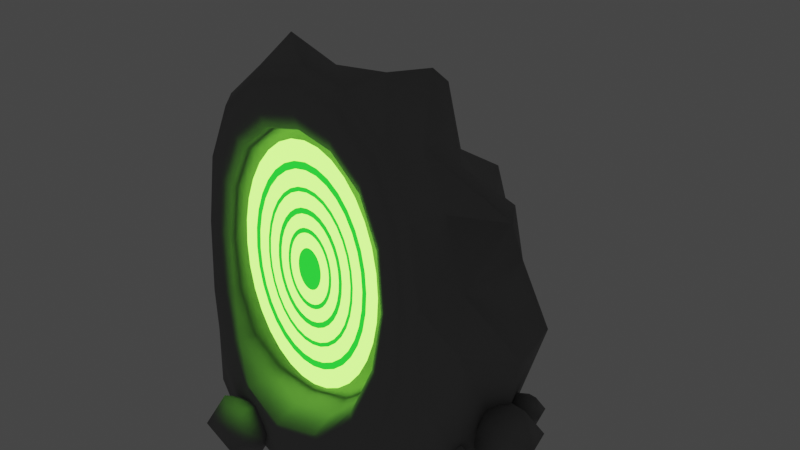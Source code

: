 # Source: ExitPortal.blend  (saved by Blender 3.4.6; exported with 4.5.12 LTS)
import bpy
from mathutils import Matrix  # noqa: F401  (used for matrix-valued properties, if any)

bpy.ops.wm.read_factory_settings(use_empty=True)
scene = bpy.context.scene
scene.name = 'Scene'

# ---- collections
col_collection = bpy.data.collections.new('Collection'); scene.collection.children.link(col_collection)

# ---- materials (node trees are filled in below, after node groups)
mat_stein = bpy.data.materials.new('Stein')
mat_stein.use_transparent_shadow = False
mat_portalgreen1 = bpy.data.materials.new('PortalGreen1')
mat_portalgreen1.use_transparent_shadow = False
mat_material_002 = bpy.data.materials.new('Material.002')
mat_material_002.use_transparent_shadow = False

# ---- material node trees
mat_stein.use_nodes = True; mat_stein.node_tree.nodes.clear()
_N = mat_stein.node_tree.nodes; _L = mat_stein.node_tree.links
n0 = _N.new('ShaderNodeBsdfPrincipled'); n0.name = 'Principled BSDF'; n0.location = (10, 300)
n0.distribution = 'GGX'
n0.subsurface_method = 'RANDOM_WALK_SKIN'
n0.inputs[0].default_value = (0.2529, 0.2529, 0.2529, 1.0)
n0.inputs[2].default_value = 1.0
n0.inputs[3].default_value = 1.45
n0.inputs[27].default_value = (0.0, 0.0, 0.0, 1.0)
n0.inputs[28].default_value = 1.0
n1 = _N.new('ShaderNodeOutputMaterial'); n1.name = 'Material Output'; n1.location = (300, 300)
_L.new(n0.outputs[0], n1.inputs[0])
n1.is_active_output = True
mat_portalgreen1.use_nodes = True; mat_portalgreen1.node_tree.nodes.clear()
_N = mat_portalgreen1.node_tree.nodes; _L = mat_portalgreen1.node_tree.links
n0 = _N.new('ShaderNodeOutputMaterial'); n0.name = 'Material Output'; n0.location = (300, 300)
n1 = _N.new('ShaderNodeBsdfPrincipled'); n1.name = 'Principled BSDF'; n1.location = (10, 300)
n1.distribution = 'GGX'
n1.subsurface_method = 'RANDOM_WALK_SKIN'
n1.inputs[0].default_value = (0.0, 0.0, 0.0, 1.0)
n1.inputs[3].default_value = 1.45
n1.inputs[27].default_value = (0.2818, 1.0, 0.08017, 1.0)
n1.inputs[28].default_value = 4.3
_L.new(n1.outputs[0], n0.inputs[0])
n0.is_active_output = True
mat_material_002.use_nodes = True; mat_material_002.node_tree.nodes.clear()
_N = mat_material_002.node_tree.nodes; _L = mat_material_002.node_tree.links
n0 = _N.new('ShaderNodeOutputMaterial'); n0.name = 'Material Output'; n0.location = (300, 300)
n1 = _N.new('ShaderNodeBsdfPrincipled'); n1.name = 'Principled BSDF'; n1.location = (10, 300)
n1.distribution = 'GGX'
n1.subsurface_method = 'RANDOM_WALK_SKIN'
n1.inputs[0].default_value = (0.0, 0.0, 0.0, 1.0)
n1.inputs[3].default_value = 1.45
n1.inputs[27].default_value = (0.02494, 1.0, 0.03814, 1.0)
n1.inputs[28].default_value = 1.0
_L.new(n1.outputs[0], n0.inputs[0])
n0.is_active_output = True

# ---- world
world_world = bpy.data.worlds.new('World'); scene.world = world_world
world_world.use_nodes = True; world_world.node_tree.nodes.clear()
_N = world_world.node_tree.nodes; _L = world_world.node_tree.links
n0 = _N.new('ShaderNodeOutputWorld'); n0.name = 'World Output'; n0.location = (300, 300)
n1 = _N.new('ShaderNodeBackground'); n1.name = 'Background'; n1.location = (10, 300)
n1.inputs[0].default_value = (0.05088, 0.05088, 0.05088, 1.0)
_L.new(n1.outputs[0], n0.inputs[0])
n0.is_active_output = True
world_world.color = (0.05088, 0.05088, 0.05088)
world_world.use_sun_shadow = False
world_world.sun_shadow_jitter_overblur = 0.0

# ---- meshes
me_cube = bpy.data.meshes.new('Cube')
me_cube.from_pydata([(0.4044, -0.7222, 0.3865), (0.3605, -0.5802, 1.488), (-0.4942, -0.6048, 0.3747), (-0.4165, -0.5562, 1.492), (0.4144, 0.7717, -0.04199), (0.3684, 0.2949, 1.286), (-0.6404, 0.7242, -0.03172), (-0.4127, 0.3782, 1.303), (-0.7637, -0.5225, -0.04713), (0.6729, -0.6104, -0.04394), (0.474, -0.5375, 1.733), (-0.5195, -0.5188, 1.738), (-0.3916, -0.07725, 0.4424), (0.3006, -0.1207, 0.4383), (0.3002, -0.1508, 1.367), (-0.3525, -0.1076, 1.382), (-0.4998, -0.6671, -0.06036), (-0.01127, -0.8256, -0.05384), (0.4145, -0.7875, -0.04124), (0.7139, -0.579, 0.5167), (0.6867, -0.5526, 0.9929), (0.6151, -0.5411, 1.411), (0.2521, -0.5362, 1.938), (-0.02112, -0.5317, 1.998), (-0.2933, -0.5265, 1.934), (-0.6662, -0.5073, 1.414), (-0.7467, -0.4925, 0.9913), (-0.7874, -0.4947, 0.517), (-0.7871, 0.4215, -0.01085), (-0.8249, 0.09432, -0.04006), (-0.8272, -0.2426, -0.04118), (-0.5282, -0.2431, 1.683), (-0.525, 0.007605, 1.694), (-0.464, 0.2165, 1.424), (-0.5433, 0.5503, 0.9609), (-0.6193, 0.6278, 0.8216), (-0.5488, 0.5798, 0.4471), (0.1362, 1.041, -0.0361), (-0.1798, 1.153, -0.03348), (-0.4246, 1.001, -0.03433), (-0.2472, 0.4137, 1.375), (-0.02474, 0.4258, 1.422), (0.2115, 0.3754, 1.35), (0.3979, 0.4547, 1.111), (0.4105, 0.583, 0.8441), (0.3435, 0.6352, 0.368), (0.7527, -0.298, -0.04653), (0.7315, 0.08196, -0.0494), (0.6089, 0.4509, -0.05093), (0.4109, 0.1133, 1.402), (0.4442, -0.061, 1.519), (0.4957, -0.2972, 1.653), (-0.3084, -0.7295, 0.2158), (-0.01751, -0.8166, 0.1725), (0.2465, -0.8167, 0.2335), (0.4848, -0.6516, 0.6333), (0.5081, -0.6105, 0.9348), (0.4689, -0.5898, 1.237), (0.1854, -0.5746, 1.644), (-0.02657, -0.5694, 1.697), (-0.2392, -0.5634, 1.647), (-0.5297, -0.5483, 1.24), (-0.5762, -0.5438, 0.9353), (-0.5646, -0.5563, 0.631), (0.5592, -0.7156, 0.2428), (0.4816, -0.7353, 0.333), (0.4343, -0.742, 0.3708), (-0.5269, -0.6236, 0.3582), (-0.5777, -0.6142, 0.3208), (-0.659, -0.598, 0.2328), (0.4491, -0.5986, 1.693), (0.4184, -0.6036, 1.623), (0.3876, -0.6035, 1.55), (-0.4969, -0.5803, 1.697), (-0.4692, -0.5836, 1.627), (-0.4414, -0.5818, 1.554), (-0.2486, -0.03256, 0.3085), (-0.05535, -0.03562, 0.2638), (0.1428, -0.05525, 0.3066), (0.3666, -0.1154, 0.6337), (0.3912, -0.1243, 0.9016), (0.362, -0.1348, 1.171), (0.1653, -0.1346, 1.456), (-0.0258, -0.1221, 1.497), (-0.2168, -0.108, 1.463), (-0.4183, -0.08006, 1.189), (-0.4588, -0.06792, 0.9111), (-0.4474, -0.06552, 0.6383), (-0.4003, -0.4563, 1.46), (-0.3872, -0.3298, 1.438), (-0.3751, -0.2001, 1.419), (0.3204, -0.2373, 1.404), (0.3331, -0.3602, 1.431), (0.3449, -0.4831, 1.455), (0.3782, -0.6022, 0.3973), (0.3511, -0.4327, 0.4077), (0.329, -0.2537, 0.4205), (-0.4132, -0.1918, 0.4246), (-0.4327, -0.3425, 0.4089), (-0.4632, -0.4891, 0.3915), (0.1768, -0.4776, 1.605), (-0.0265, -0.4717, 1.656), (-0.2303, -0.4647, 1.608), (0.1705, -0.3553, 1.576), (-0.02592, -0.3488, 1.626), (-0.2211, -0.3408, 1.575), (0.1646, -0.2327, 1.543), (-0.02534, -0.2246, 1.592), (-0.2152, -0.2141, 1.547), (-0.9801, -0.2431, 0.4813), (-0.8802, -0.2276, 0.9765), (-0.668, -0.2333, 1.352), (-0.791, 0.07612, 0.4205), (-0.7465, 0.08824, 0.8816), (-0.5431, 0.01375, 1.271), (-0.8077, 0.4162, 0.3974), (-0.6684, 0.376, 0.8436), (-0.6044, 0.3021, 1.136), (-0.3924, 0.9253, 0.3349), (-0.483, 0.7515, 0.8387), (-0.3602, 0.6274, 1.045), (-0.1405, 1.086, 0.356), (-0.1042, 0.8864, 0.8385), (-0.01932, 0.6393, 1.159), (0.1775, 0.9949, 0.4084), (0.2344, 0.7899, 0.8921), (0.2695, 0.6398, 1.183), (0.7659, 0.4469, 0.4384), (0.6571, 0.3314, 0.8709), (0.655, 0.2372, 1.217), (0.8508, 0.07372, 0.4575), (0.6261, -0.1329, 0.8594), (0.8093, -0.01389, 1.264), (0.7257, -0.2786, 0.6057), (0.6312, -0.1699, 0.8178), (0.6384, -0.3015, 1.365), (-0.4562, -0.262, -0.04825), (-0.4581, 0.1681, -0.04243), (-0.4622, 0.5986, -0.0358), (-0.04977, -0.3179, -0.05255), (-0.07405, 0.2072, -0.04622), (-0.1298, 0.72, -0.03944), (0.3665, -0.33, -0.05047), (0.3238, 0.1612, -0.05019), (0.2343, 0.6263, -0.04398), (-0.2975, 0.207, 1.59), (-0.3342, -0.009367, 1.727), (-0.334, -0.276, 2.026), (0.02611, 0.2527, 1.763), (-0.02034, -0.03417, 1.81), (-0.02089, -0.3016, 1.935), (0.2657, 0.1861, 1.784), (0.3141, -0.0009411, 1.914), (0.2837, -0.2983, 1.965), (0.2694, -0.8202, 0.2077), (-0.01567, -0.8205, 0.143), (-0.3321, -0.7258, 0.1887), (0.3042, -0.8211, 0.1656), (-0.01356, -0.8246, 0.1025), (-0.3698, -0.7161, 0.1449), (0.3565, -0.8143, 0.09179), (-0.01156, -0.8278, 0.04344), (-0.4302, -0.6961, 0.07017), (0.5028, -0.6122, 1.283), (0.5441, -0.6315, 0.959), (0.5189, -0.6718, 0.6353), (0.542, -0.6108, 1.335), (0.5891, -0.6281, 0.9827), (0.5689, -0.6662, 0.6238), (0.5819, -0.6045, 1.385), (0.6406, -0.6199, 0.9967), (0.6395, -0.6542, 0.5821), (-0.2522, -0.5885, 1.719), (-0.02532, -0.594, 1.773), (0.2009, -0.5987, 1.717), (-0.2667, -0.5902, 1.803), (-0.02372, -0.5954, 1.861), (0.2186, -0.5999, 1.801), (-0.2812, -0.5868, 1.886), (-0.02219, -0.5916, 1.947), (0.2364, -0.5961, 1.884), (-0.5992, -0.579, 0.6332), (-0.6112, -0.5681, 0.9598), (-0.5619, -0.5737, 1.286), (-0.6481, -0.575, 0.6221), (-0.654, -0.5674, 0.9835), (-0.5984, -0.575, 1.338), (-0.7174, -0.5658, 0.5811), (-0.7032, -0.5613, 0.9974), (-0.6356, -0.5712, 1.389), (0.1804, -0.06696, 0.5994), (0.1974, -0.08438, 0.9005), (0.1869, -0.1019, 1.204), (-0.04774, -0.04595, 0.5838), (-0.03842, -0.06315, 0.9058), (-0.03048, -0.08351, 1.228), (-0.2711, -0.03644, 0.6042), (-0.2707, -0.04745, 0.9106), (-0.246, -0.06578, 1.216), (-0.2953, -0.5694, 0.2391), (-0.03751, -0.6495, 0.1933), (0.2146, -0.6568, 0.2496), (-0.2703, -0.3909, 0.2646), (-0.04767, -0.4434, 0.217), (0.1796, -0.4577, 0.2658), (-0.2538, -0.2104, 0.2878), (-0.0495, -0.2351, 0.2415), (0.1594, -0.2515, 0.2855), (-0.5091, -0.4467, 1.218), (-0.5535, -0.4406, 0.9237), (-0.5386, -0.4506, 0.6338), (-0.4929, -0.318, 1.202), (-0.5369, -0.3099, 0.9154), (-0.5178, -0.3168, 0.638), (-0.4768, -0.1854, 1.191), (-0.5184, -0.1768, 0.9107), (-0.5004, -0.1795, 0.642), (0.4638, -0.5458, 0.6352), (0.4876, -0.5101, 0.9248), (0.4494, -0.4919, 1.215), (0.4455, -0.3999, 0.6383), (0.4715, -0.3773, 0.9184), (0.4345, -0.3659, 1.198), (0.4259, -0.2449, 0.6407), (0.4529, -0.2388, 0.9104), (0.4174, -0.2378, 1.18), (0.9522, 1.299e-08, -0.1066), (0.9695, 0.1437, 0.02912), (1.032, -0.0549, 0.06506), (0.869, -0.1777, -0.02903), (0.7066, -0.0549, -0.1231), (0.7686, 0.1437, -0.08717), (0.897, 0.0549, 0.1906), (0.8349, -0.1437, 0.1547), (0.6341, -0.1437, 0.03841), (0.572, 0.0549, 0.002478), (0.7345, 0.1777, 0.09656), (0.6513, -1.592e-10, 0.1742), (0.7939, -0.3207, -0.06164), (0.8034, -0.2414, 0.01327), (0.8376, -0.351, 0.0331), (0.748, -0.4187, -0.01881), (0.6583, -0.351, -0.07073), (0.6926, -0.2414, -0.0509), (0.7634, -0.2904, 0.1024), (0.7291, -0.4, 0.08257), (0.6183, -0.4, 0.0184), (0.5841, -0.2904, -0.001427), (0.6737, -0.2227, 0.05049), (0.6278, -0.3207, 0.09332), (0.8326, 0.2802, -0.0603), (0.8413, 0.353, 0.008531), (0.8728, 0.2523, 0.02675), (0.7904, 0.1901, -0.02095), (0.708, 0.2523, -0.06865), (0.7395, 0.353, -0.05043), (0.8046, 0.308, 0.09042), (0.7731, 0.2073, 0.0722), (0.6713, 0.2073, 0.01324), (0.6398, 0.308, -0.004975), (0.7222, 0.3702, 0.04272), (0.68, 0.2802, 0.08207), (-0.8597, -0.1328, -0.06693), (-0.9497, -0.1314, 0.001896), (-0.8325, -0.08379, 0.02012), (-0.7432, -0.17, -0.02758), (-0.8052, -0.2709, -0.07528), (-0.9328, -0.2471, -0.05706), (-0.8889, -0.1679, 0.08379), (-0.7613, -0.1917, 0.06557), (-0.7444, -0.3074, 0.00661), (-0.8616, -0.355, -0.01161), (-0.9509, -0.2688, 0.03609), (-0.8344, -0.3061, 0.07544), (-0.8382, 0.1919, -0.1098), (-0.9814, 0.194, -0.0003307), (-0.795, 0.2698, 0.02865), (-0.6529, 0.1326, -0.04723), (-0.7516, -0.02797, -0.1231), (-0.9546, 0.009937, -0.09413), (-0.8847, 0.136, 0.1299), (-0.6816, 0.09808, 0.101), (-0.6548, -0.08594, 0.007168), (-0.8412, -0.1618, -0.02182), (-0.9833, -0.0246, 0.05407), (-0.798, -0.08385, 0.1167), (-0.182, -0.784, -0.1089), (-0.167, -0.6596, 0.008647), (-0.1133, -0.8315, 0.03975), (-0.2539, -0.9377, -0.04168), (-0.3946, -0.8315, -0.1231), (-0.3409, -0.6596, -0.09201), (-0.2298, -0.7365, 0.1485), (-0.2835, -0.9084, 0.1173), (-0.4573, -0.9084, 0.01669), (-0.5111, -0.7365, -0.01441), (-0.3704, -0.6302, 0.06702), (-0.4424, -0.784, 0.1342), (-0.4762, -0.5202, 0.9352), (-0.4677, -0.5202, 1.069), (-0.4424, -0.5202, 1.198), (-0.4014, -0.5202, 1.316), (-0.3462, -0.5202, 1.42), (-0.2789, -0.5202, 1.505), (-0.2021, -0.5202, 1.569), (-0.1188, -0.5202, 1.608), (-0.03214, -0.5202, 1.621), (0.0545, -0.5202, 1.608), (0.1378, -0.5202, 1.569), (0.2146, -0.5202, 1.505), (0.2819, -0.5202, 1.42), (0.3371, -0.5202, 1.316), (0.3782, -0.5202, 1.198), (0.4034, -0.5202, 1.069), (0.412, -0.5202, 0.9352), (0.4034, -0.5202, 0.8015), (0.3782, -0.5202, 0.6728), (0.3371, -0.5202, 0.5543), (0.2819, -0.5202, 0.4504), (0.2146, -0.5202, 0.3651), (0.1378, -0.5202, 0.3017), (0.0545, -0.5202, 0.2627), (-0.03214, -0.5202, 0.2495), (-0.1188, -0.5202, 0.2627), (-0.2021, -0.5202, 0.3017), (-0.2789, -0.5202, 0.3651), (-0.3462, -0.5202, 0.4504), (-0.4014, -0.5202, 0.5543), (-0.4424, -0.5202, 0.6728), (-0.4677, -0.5202, 0.8015), (-0.1056, -0.5202, 0.9578), (-0.107, -0.5202, 0.9352), (-0.1013, -0.5202, 0.9795), (-0.0944, -0.5202, 0.9995), (-0.08509, -0.5202, 1.017), (-0.07374, -0.5202, 1.031), (-0.06079, -0.5202, 1.042), (-0.04675, -0.5202, 1.049), (-0.03214, -0.5202, 1.051), (-0.01753, -0.5202, 1.049), (-0.003483, -0.5202, 1.042), (0.009463, -0.5202, 1.031), (0.02081, -0.5202, 1.017), (0.03012, -0.5202, 0.9995), (0.03704, -0.5202, 0.9795), (0.0413, -0.5202, 0.9578), (0.04274, -0.5202, 0.9352), (0.0413, -0.5202, 0.9127), (0.03704, -0.5202, 0.891), (0.03012, -0.5202, 0.871), (0.02081, -0.5202, 0.8535), (0.009463, -0.5202, 0.8391), (-0.003483, -0.5202, 0.8284), (-0.01753, -0.5202, 0.8218), (-0.03214, -0.5202, 0.8196), (-0.04675, -0.5202, 0.8218), (-0.06079, -0.5202, 0.8284), (-0.07374, -0.5202, 0.8391), (-0.08509, -0.5202, 0.8535), (-0.0944, -0.5202, 0.871), (-0.1013, -0.5202, 0.891), (-0.1056, -0.5202, 0.9127), (-0.397, -0.5202, 1.047), (-0.4041, -0.5202, 0.9352), (-0.3758, -0.5202, 1.155), (-0.3414, -0.5202, 1.254), (-0.2952, -0.5202, 1.341), (-0.2388, -0.5202, 1.413), (-0.1745, -0.5202, 1.466), (-0.1047, -0.5202, 1.498), (-0.03214, -0.5202, 1.51), (0.04043, -0.5202, 1.498), (0.1102, -0.5202, 1.466), (0.1745, -0.5202, 1.413), (0.2309, -0.5202, 1.341), (0.2771, -0.5202, 1.254), (0.3115, -0.5202, 1.155), (0.3327, -0.5202, 1.047), (0.3398, -0.5202, 0.9352), (0.3327, -0.5202, 0.8232), (0.3115, -0.5202, 0.7154), (0.2771, -0.5202, 0.6162), (0.2309, -0.5202, 0.5291), (0.1745, -0.5202, 0.4577), (0.1102, -0.5202, 0.4046), (0.04043, -0.5202, 0.372), (-0.03214, -0.5202, 0.3609), (-0.1047, -0.5202, 0.372), (-0.1745, -0.5202, 0.4046), (-0.2388, -0.5202, 0.4577), (-0.2952, -0.5202, 0.5291), (-0.3414, -0.5202, 0.6162), (-0.3758, -0.5202, 0.7154), (-0.397, -0.5202, 0.8232), (-0.3713, -0.5202, 1.039), (-0.3779, -0.5202, 0.9352), (-0.3516, -0.5202, 1.14), (-0.3197, -0.5202, 1.232), (-0.2767, -0.5202, 1.313), (-0.2243, -0.5202, 1.379), (-0.1645, -0.5202, 1.428), (-0.0996, -0.5202, 1.459), (-0.03214, -0.5202, 1.469), (0.03533, -0.5202, 1.459), (0.1002, -0.5202, 1.428), (0.16, -0.5202, 1.379), (0.2124, -0.5202, 1.313), (0.2554, -0.5202, 1.232), (0.2873, -0.5202, 1.14), (0.307, -0.5202, 1.039), (0.3137, -0.5202, 0.9352), (0.307, -0.5202, 0.8311), (0.2873, -0.5202, 0.7309), (0.2554, -0.5202, 0.6386), (0.2124, -0.5202, 0.5577), (0.16, -0.5202, 0.4913), (0.1002, -0.5202, 0.4419), (0.03533, -0.5202, 0.4116), (-0.03214, -0.5202, 0.4013), (-0.0996, -0.5202, 0.4116), (-0.1645, -0.5202, 0.4419), (-0.2243, -0.5202, 0.4913), (-0.2767, -0.5202, 0.5577), (-0.3197, -0.5202, 0.6386), (-0.3516, -0.5202, 0.7309), (-0.3713, -0.5202, 0.8311), (-0.3124, -0.5202, 1.021), (-0.3178, -0.5202, 0.9352), (-0.2961, -0.5202, 1.104), (-0.2697, -0.5202, 1.18), (-0.2342, -0.5202, 1.247), (-0.1909, -0.5202, 1.302), (-0.1415, -0.5202, 1.343), (-0.08788, -0.5202, 1.368), (-0.03214, -0.5202, 1.376), (0.0236, -0.5202, 1.368), (0.0772, -0.5202, 1.343), (0.1266, -0.5202, 1.302), (0.1699, -0.5202, 1.247), (0.2054, -0.5202, 1.18), (0.2318, -0.5202, 1.104), (0.2481, -0.5202, 1.021), (0.2536, -0.5202, 0.9352), (0.2481, -0.5202, 0.8492), (0.2318, -0.5202, 0.7664), (0.2054, -0.5202, 0.6901), (0.1699, -0.5202, 0.6233), (0.1266, -0.5202, 0.5684), (0.0772, -0.5202, 0.5277), (0.0236, -0.5202, 0.5026), (-0.03214, -0.5202, 0.4941), (-0.08788, -0.5202, 0.5026), (-0.1415, -0.5202, 0.5277), (-0.1909, -0.5202, 0.5684), (-0.2342, -0.5202, 0.6233), (-0.2697, -0.5202, 0.6901), (-0.2961, -0.5202, 0.7664), (-0.3124, -0.5202, 0.8492), (-0.2972, -0.5202, 1.017), (-0.3024, -0.5202, 0.9352), (-0.2818, -0.5202, 1.095), (-0.2568, -0.5202, 1.167), (-0.2232, -0.5202, 1.23), (-0.1823, -0.5202, 1.282), (-0.1355, -0.5202, 1.321), (-0.08486, -0.5202, 1.344), (-0.03214, -0.5202, 1.352), (0.02058, -0.5202, 1.344), (0.07127, -0.5202, 1.321), (0.118, -0.5202, 1.282), (0.1589, -0.5202, 1.23), (0.1925, -0.5202, 1.167), (0.2175, -0.5202, 1.095), (0.2329, -0.5202, 1.017), (0.2381, -0.5202, 0.9352), (0.2329, -0.5202, 0.8538), (0.2175, -0.5202, 0.7756), (0.1925, -0.5202, 0.7034), (0.1589, -0.5202, 0.6402), (0.118, -0.5202, 0.5883), (0.07127, -0.5202, 0.5498), (0.02058, -0.5202, 0.526), (-0.03214, -0.5202, 0.518), (-0.08486, -0.5202, 0.526), (-0.1355, -0.5202, 0.5498), (-0.1823, -0.5202, 0.5883), (-0.2232, -0.5202, 0.6402), (-0.2568, -0.5202, 0.7034), (-0.2818, -0.5202, 0.7756), (-0.2972, -0.5202, 0.8538), (-0.2431, -0.5202, 1.0), (-0.2473, -0.5202, 0.9352), (-0.2309, -0.5202, 1.062), (-0.211, -0.5202, 1.12), (-0.1843, -0.5202, 1.17), (-0.1517, -0.5202, 1.211), (-0.1145, -0.5202, 1.242), (-0.07411, -0.5202, 1.261), (-0.03214, -0.5202, 1.267), (0.00983, -0.5202, 1.261), (0.05019, -0.5202, 1.242), (0.08738, -0.5202, 1.211), (0.12, -0.5202, 1.17), (0.1467, -0.5202, 1.12), (0.1666, -0.5202, 1.062), (0.1789, -0.5202, 1.0), (0.183, -0.5202, 0.9352), (0.1789, -0.5202, 0.8704), (0.1666, -0.5202, 0.8081), (0.1467, -0.5202, 0.7507), (0.12, -0.5202, 0.7004), (0.08738, -0.5202, 0.659), (0.05019, -0.5202, 0.6284), (0.00983, -0.5202, 0.6095), (-0.03214, -0.5202, 0.6031), (-0.07411, -0.5202, 0.6095), (-0.1145, -0.5202, 0.6284), (-0.1517, -0.5202, 0.659), (-0.1843, -0.5202, 0.7004), (-0.211, -0.5202, 0.7507), (-0.2309, -0.5202, 0.8081), (-0.2431, -0.5202, 0.8704), (-0.2228, -0.5202, 0.9938), (-0.2266, -0.5202, 0.9352), (-0.2118, -0.5202, 1.05), (-0.1938, -0.5202, 1.102), (-0.1696, -0.5202, 1.147), (-0.1402, -0.5202, 1.185), (-0.1065, -0.5202, 1.213), (-0.07007, -0.5202, 1.23), (-0.03214, -0.5202, 1.235), (0.005791, -0.5202, 1.23), (0.04226, -0.5202, 1.213), (0.07588, -0.5202, 1.185), (0.1053, -0.5202, 1.147), (0.1295, -0.5202, 1.102), (0.1475, -0.5202, 1.05), (0.1585, -0.5202, 0.9938), (0.1623, -0.5202, 0.9352), (0.1585, -0.5202, 0.8767), (0.1475, -0.5202, 0.8203), (0.1295, -0.5202, 0.7684), (0.1053, -0.5202, 0.723), (0.07588, -0.5202, 0.6856), (0.04226, -0.5202, 0.6579), (0.005791, -0.5202, 0.6408), (-0.03214, -0.5202, 0.635), (-0.07007, -0.5202, 0.6408), (-0.1065, -0.5202, 0.6579), (-0.1402, -0.5202, 0.6856), (-0.1696, -0.5202, 0.723), (-0.1938, -0.5202, 0.7684), (-0.2118, -0.5202, 0.8203), (-0.2228, -0.5202, 0.8767), (-0.1748, -0.5202, 0.979), (-0.1776, -0.5202, 0.9352), (-0.1665, -0.5202, 1.021), (-0.1531, -0.5202, 1.06), (-0.135, -0.5202, 1.094), (-0.113, -0.5202, 1.122), (-0.08781, -0.5202, 1.143), (-0.06052, -0.5202, 1.156), (-0.03214, -0.5202, 1.16), (-0.003757, -0.5202, 1.156), (0.02353, -0.5202, 1.143), (0.04869, -0.5202, 1.122), (0.07073, -0.5202, 1.094), (0.08883, -0.5202, 1.06), (0.1023, -0.5202, 1.021), (0.1105, -0.5202, 0.979), (0.1133, -0.5202, 0.9352), (0.1105, -0.5202, 0.8914), (0.1023, -0.5202, 0.8493), (0.08883, -0.5202, 0.8104), (0.07073, -0.5202, 0.7764), (0.04869, -0.5202, 0.7485), (0.02353, -0.5202, 0.7277), (-0.003757, -0.5202, 0.7149), (-0.03214, -0.5202, 0.7106), (-0.06052, -0.5202, 0.7149), (-0.08781, -0.5202, 0.7277), (-0.113, -0.5202, 0.7485), (-0.135, -0.5202, 0.7764), (-0.1531, -0.5202, 0.8104), (-0.1665, -0.5202, 0.8493), (-0.1748, -0.5202, 0.8914), (-0.1585, -0.5202, 0.974), (-0.161, -0.5202, 0.9352), (-0.1512, -0.5202, 1.011), (-0.1393, -0.5202, 1.046), (-0.1233, -0.5202, 1.076), (-0.1037, -0.5202, 1.101), (-0.08146, -0.5202, 1.119), (-0.05728, -0.5202, 1.13), (-0.03214, -0.5202, 1.134), (-0.006996, -0.5202, 1.13), (0.01718, -0.5202, 1.119), (0.03946, -0.5202, 1.101), (0.05899, -0.5202, 1.076), (0.07502, -0.5202, 1.046), (0.08693, -0.5202, 1.011), (0.09426, -0.5202, 0.974), (0.09674, -0.5202, 0.9352), (0.09426, -0.5202, 0.8964), (0.08693, -0.5202, 0.8591), (0.07502, -0.5202, 0.8247), (0.05899, -0.5202, 0.7945), (0.03946, -0.5202, 0.7698), (0.01718, -0.5202, 0.7514), (-0.006996, -0.5202, 0.7401), (-0.03214, -0.5202, 0.7362), (-0.05728, -0.5202, 0.7401), (-0.08146, -0.5202, 0.7514), (-0.1037, -0.5202, 0.7698), (-0.1233, -0.5202, 0.7945), (-0.1393, -0.5202, 0.8247), (-0.1512, -0.5202, 0.8591), (-0.1585, -0.5202, 0.8964)], [], [(100, 101, 104, 103), (101, 102, 105, 104), (103, 104, 107, 106), (104, 105, 108, 107), (1, 58, 100, 93), (58, 59, 101, 100), (59, 60, 102, 101), (60, 3, 88, 102), (102, 88, 89, 105), (105, 89, 90, 108), (108, 90, 15, 84), (107, 108, 84, 83), (106, 107, 83, 82), (91, 106, 82, 14), (92, 103, 106, 91), (93, 100, 103, 92), (109, 110, 113, 112), (110, 111, 114, 113), (112, 113, 116, 115), (113, 114, 117, 116), (8, 27, 109, 30), (27, 26, 110, 109), (26, 25, 111, 110), (25, 11, 31, 111), (111, 31, 32, 114), (114, 32, 33, 117), (117, 33, 7, 34), (116, 117, 34, 35), (115, 116, 35, 36), (28, 115, 36, 6), (29, 112, 115, 28), (30, 109, 112, 29), (118, 119, 122, 121), (119, 120, 123, 122), (121, 122, 125, 124), (122, 123, 126, 125), (6, 36, 118, 39), (36, 35, 119, 118), (35, 34, 120, 119), (34, 7, 40, 120), (120, 40, 41, 123), (123, 41, 42, 126), (126, 42, 5, 43), (125, 126, 43, 44), (124, 125, 44, 45), (37, 124, 45, 4), (38, 121, 124, 37), (39, 118, 121, 38), (127, 128, 131, 130), (128, 129, 132, 131), (130, 131, 134, 133), (131, 132, 135, 134), (4, 45, 127, 48), (45, 44, 128, 127), (44, 43, 129, 128), (43, 5, 49, 129), (129, 49, 50, 132), (132, 50, 51, 135), (135, 51, 10, 21), (134, 135, 21, 20), (133, 134, 20, 19), (46, 133, 19, 9), (47, 130, 133, 46), (48, 127, 130, 47), (136, 137, 140, 139), (137, 138, 141, 140), (139, 140, 143, 142), (140, 141, 144, 143), (8, 30, 136, 16), (30, 29, 137, 136), (29, 28, 138, 137), (28, 6, 39, 138), (138, 39, 38, 141), (141, 38, 37, 144), (144, 37, 4, 48), (143, 144, 48, 47), (142, 143, 47, 46), (18, 142, 46, 9), (17, 139, 142, 18), (16, 136, 139, 17), (145, 146, 149, 148), (146, 147, 150, 149), (148, 149, 152, 151), (149, 150, 153, 152), (7, 33, 145, 40), (33, 32, 146, 145), (32, 31, 147, 146), (31, 11, 24, 147), (147, 24, 23, 150), (150, 23, 22, 153), (153, 22, 10, 51), (152, 153, 51, 50), (151, 152, 50, 49), (42, 151, 49, 5), (41, 148, 151, 42), (40, 145, 148, 41), (154, 155, 158, 157), (155, 156, 159, 158), (157, 158, 161, 160), (158, 159, 162, 161), (0, 54, 154, 66), (54, 53, 155, 154), (53, 52, 156, 155), (52, 2, 67, 156), (156, 67, 68, 159), (159, 68, 69, 162), (162, 69, 8, 16), (161, 162, 16, 17), (160, 161, 17, 18), (64, 160, 18, 9), (65, 157, 160, 64), (66, 154, 157, 65), (163, 164, 167, 166), (164, 165, 168, 167), (166, 167, 170, 169), (167, 168, 171, 170), (1, 57, 163, 72), (57, 56, 164, 163), (56, 55, 165, 164), (55, 0, 66, 165), (165, 66, 65, 168), (168, 65, 64, 171), (171, 64, 9, 19), (170, 171, 19, 20), (169, 170, 20, 21), (70, 169, 21, 10), (71, 166, 169, 70), (72, 163, 166, 71), (172, 173, 176, 175), (173, 174, 177, 176), (175, 176, 179, 178), (176, 177, 180, 179), (3, 60, 172, 75), (60, 59, 173, 172), (59, 58, 174, 173), (58, 1, 72, 174), (174, 72, 71, 177), (177, 71, 70, 180), (180, 70, 10, 22), (179, 180, 22, 23), (178, 179, 23, 24), (73, 178, 24, 11), (74, 175, 178, 73), (75, 172, 175, 74), (181, 182, 185, 184), (182, 183, 186, 185), (184, 185, 188, 187), (185, 186, 189, 188), (2, 63, 181, 67), (63, 62, 182, 181), (62, 61, 183, 182), (61, 3, 75, 183), (183, 75, 74, 186), (186, 74, 73, 189), (189, 73, 11, 25), (188, 189, 25, 26), (187, 188, 26, 27), (69, 187, 27, 8), (68, 184, 187, 69), (67, 181, 184, 68), (190, 191, 194, 193), (191, 192, 195, 194), (193, 194, 197, 196), (194, 195, 198, 197), (13, 79, 190, 78), (79, 80, 191, 190), (80, 81, 192, 191), (81, 14, 82, 192), (192, 82, 83, 195), (195, 83, 84, 198), (198, 84, 15, 85), (197, 198, 85, 86), (196, 197, 86, 87), (76, 196, 87, 12), (77, 193, 196, 76), (78, 190, 193, 77), (199, 200, 203, 202), (200, 201, 204, 203), (202, 203, 206, 205), (203, 204, 207, 206), (2, 52, 199, 99), (52, 53, 200, 199), (53, 54, 201, 200), (54, 0, 94, 201), (201, 94, 95, 204), (204, 95, 96, 207), (207, 96, 13, 78), (206, 207, 78, 77), (205, 206, 77, 76), (97, 205, 76, 12), (98, 202, 205, 97), (99, 199, 202, 98), (208, 209, 212, 211), (209, 210, 213, 212), (211, 212, 215, 214), (212, 213, 216, 215), (3, 61, 208, 88), (61, 62, 209, 208), (62, 63, 210, 209), (63, 2, 99, 210), (210, 99, 98, 213), (213, 98, 97, 216), (216, 97, 12, 87), (215, 216, 87, 86), (214, 215, 86, 85), (90, 214, 85, 15), (89, 211, 214, 90), (88, 208, 211, 89), (217, 218, 221, 220), (218, 219, 222, 221), (220, 221, 224, 223), (221, 222, 225, 224), (0, 55, 217, 94), (55, 56, 218, 217), (56, 57, 219, 218), (57, 1, 93, 219), (219, 93, 92, 222), (222, 92, 91, 225), (225, 91, 14, 81), (224, 225, 81, 80), (223, 224, 80, 79), (96, 223, 79, 13), (95, 220, 223, 96), (94, 217, 220, 95), (226, 227, 228), (227, 226, 231), (226, 228, 229), (226, 229, 230), (226, 230, 231), (227, 231, 236), (228, 227, 232), (229, 228, 233), (230, 229, 234), (231, 230, 235), (227, 236, 232), (228, 232, 233), (229, 233, 234), (230, 234, 235), (231, 235, 236), (232, 236, 237), (233, 232, 237), (234, 233, 237), (235, 234, 237), (236, 235, 237), (238, 239, 240), (239, 238, 243), (238, 240, 241), (238, 241, 242), (238, 242, 243), (239, 243, 248), (240, 239, 244), (241, 240, 245), (242, 241, 246), (243, 242, 247), (239, 248, 244), (240, 244, 245), (241, 245, 246), (242, 246, 247), (243, 247, 248), (244, 248, 249), (245, 244, 249), (246, 245, 249), (247, 246, 249), (248, 247, 249), (250, 251, 252), (251, 250, 255), (250, 252, 253), (250, 253, 254), (250, 254, 255), (251, 255, 260), (252, 251, 256), (253, 252, 257), (254, 253, 258), (255, 254, 259), (251, 260, 256), (252, 256, 257), (253, 257, 258), (254, 258, 259), (255, 259, 260), (256, 260, 261), (257, 256, 261), (258, 257, 261), (259, 258, 261), (260, 259, 261), (262, 263, 264), (263, 262, 267), (262, 264, 265), (262, 265, 266), (262, 266, 267), (263, 267, 272), (264, 263, 268), (265, 264, 269), (266, 265, 270), (267, 266, 271), (263, 272, 268), (264, 268, 269), (265, 269, 270), (266, 270, 271), (267, 271, 272), (268, 272, 273), (269, 268, 273), (270, 269, 273), (271, 270, 273), (272, 271, 273), (274, 275, 276), (275, 274, 279), (274, 276, 277), (274, 277, 278), (274, 278, 279), (275, 279, 284), (276, 275, 280), (277, 276, 281), (278, 277, 282), (279, 278, 283), (275, 284, 280), (276, 280, 281), (277, 281, 282), (278, 282, 283), (279, 283, 284), (280, 284, 285), (281, 280, 285), (282, 281, 285), (283, 282, 285), (284, 283, 285), (286, 287, 288), (287, 286, 291), (286, 288, 289), (286, 289, 290), (286, 290, 291), (287, 291, 296), (288, 287, 292), (289, 288, 293), (290, 289, 294), (291, 290, 295), (287, 296, 292), (288, 292, 293), (289, 293, 294), (290, 294, 295), (291, 295, 296), (292, 296, 297), (293, 292, 297), (294, 293, 297), (295, 294, 297), (296, 295, 297), (330, 331, 361, 360, 359, 358, 357, 356, 355, 354, 353, 352, 351, 350, 349, 348, 347, 346, 345, 344, 343, 342, 341, 340, 339, 338, 337, 336, 335, 334, 333, 332), (362, 299, 298, 363), (364, 300, 299, 362), (365, 301, 300, 364), (366, 302, 301, 365), (367, 303, 302, 366), (368, 304, 303, 367), (369, 305, 304, 368), (370, 306, 305, 369), (371, 307, 306, 370), (372, 308, 307, 371), (373, 309, 308, 372), (374, 310, 309, 373), (375, 311, 310, 374), (376, 312, 311, 375), (377, 313, 312, 376), (378, 314, 313, 377), (379, 315, 314, 378), (380, 316, 315, 379), (381, 317, 316, 380), (382, 318, 317, 381), (383, 319, 318, 382), (384, 320, 319, 383), (385, 321, 320, 384), (386, 322, 321, 385), (387, 323, 322, 386), (388, 324, 323, 387), (389, 325, 324, 388), (390, 326, 325, 389), (391, 327, 326, 390), (392, 328, 327, 391), (393, 329, 328, 392), (363, 298, 329, 393), (394, 362, 363, 395), (396, 364, 362, 394), (397, 365, 364, 396), (398, 366, 365, 397), (399, 367, 366, 398), (400, 368, 367, 399), (401, 369, 368, 400), (402, 370, 369, 401), (403, 371, 370, 402), (404, 372, 371, 403), (405, 373, 372, 404), (406, 374, 373, 405), (407, 375, 374, 406), (408, 376, 375, 407), (409, 377, 376, 408), (410, 378, 377, 409), (411, 379, 378, 410), (412, 380, 379, 411), (413, 381, 380, 412), (414, 382, 381, 413), (415, 383, 382, 414), (416, 384, 383, 415), (417, 385, 384, 416), (418, 386, 385, 417), (419, 387, 386, 418), (420, 388, 387, 419), (421, 389, 388, 420), (422, 390, 389, 421), (423, 391, 390, 422), (424, 392, 391, 423), (425, 393, 392, 424), (395, 363, 393, 425), (426, 394, 395, 427), (428, 396, 394, 426), (429, 397, 396, 428), (430, 398, 397, 429), (431, 399, 398, 430), (432, 400, 399, 431), (433, 401, 400, 432), (434, 402, 401, 433), (435, 403, 402, 434), (436, 404, 403, 435), (437, 405, 404, 436), (438, 406, 405, 437), (439, 407, 406, 438), (440, 408, 407, 439), (441, 409, 408, 440), (442, 410, 409, 441), (443, 411, 410, 442), (444, 412, 411, 443), (445, 413, 412, 444), (446, 414, 413, 445), (447, 415, 414, 446), (448, 416, 415, 447), (449, 417, 416, 448), (450, 418, 417, 449), (451, 419, 418, 450), (452, 420, 419, 451), (453, 421, 420, 452), (454, 422, 421, 453), (455, 423, 422, 454), (456, 424, 423, 455), (457, 425, 424, 456), (427, 395, 425, 457), (458, 426, 427, 459), (460, 428, 426, 458), (461, 429, 428, 460), (462, 430, 429, 461), (463, 431, 430, 462), (464, 432, 431, 463), (465, 433, 432, 464), (466, 434, 433, 465), (467, 435, 434, 466), (468, 436, 435, 467), (469, 437, 436, 468), (470, 438, 437, 469), (471, 439, 438, 470), (472, 440, 439, 471), (473, 441, 440, 472), (474, 442, 441, 473), (475, 443, 442, 474), (476, 444, 443, 475), (477, 445, 444, 476), (478, 446, 445, 477), (479, 447, 446, 478), (480, 448, 447, 479), (481, 449, 448, 480), (482, 450, 449, 481), (483, 451, 450, 482), (484, 452, 451, 483), (485, 453, 452, 484), (486, 454, 453, 485), (487, 455, 454, 486), (488, 456, 455, 487), (489, 457, 456, 488), (459, 427, 457, 489), (490, 458, 459, 491), (492, 460, 458, 490), (493, 461, 460, 492), (494, 462, 461, 493), (495, 463, 462, 494), (496, 464, 463, 495), (497, 465, 464, 496), (498, 466, 465, 497), (499, 467, 466, 498), (500, 468, 467, 499), (501, 469, 468, 500), (502, 470, 469, 501), (503, 471, 470, 502), (504, 472, 471, 503), (505, 473, 472, 504), (506, 474, 473, 505), (507, 475, 474, 506), (508, 476, 475, 507), (509, 477, 476, 508), (510, 478, 477, 509), (511, 479, 478, 510), (512, 480, 479, 511), (513, 481, 480, 512), (514, 482, 481, 513), (515, 483, 482, 514), (516, 484, 483, 515), (517, 485, 484, 516), (518, 486, 485, 517), (519, 487, 486, 518), (520, 488, 487, 519), (521, 489, 488, 520), (491, 459, 489, 521), (522, 490, 491, 523), (524, 492, 490, 522), (525, 493, 492, 524), (526, 494, 493, 525), (527, 495, 494, 526), (528, 496, 495, 527), (529, 497, 496, 528), (530, 498, 497, 529), (531, 499, 498, 530), (532, 500, 499, 531), (533, 501, 500, 532), (534, 502, 501, 533), (535, 503, 502, 534), (536, 504, 503, 535), (537, 505, 504, 536), (538, 506, 505, 537), (539, 507, 506, 538), (540, 508, 507, 539), (541, 509, 508, 540), (542, 510, 509, 541), (543, 511, 510, 542), (544, 512, 511, 543), (545, 513, 512, 544), (546, 514, 513, 545), (547, 515, 514, 546), (548, 516, 515, 547), (549, 517, 516, 548), (550, 518, 517, 549), (551, 519, 518, 550), (552, 520, 519, 551), (553, 521, 520, 552), (523, 491, 521, 553), (554, 522, 523, 555), (556, 524, 522, 554), (557, 525, 524, 556), (558, 526, 525, 557), (559, 527, 526, 558), (560, 528, 527, 559), (561, 529, 528, 560), (562, 530, 529, 561), (563, 531, 530, 562), (564, 532, 531, 563), (565, 533, 532, 564), (566, 534, 533, 565), (567, 535, 534, 566), (568, 536, 535, 567), (569, 537, 536, 568), (570, 538, 537, 569), (571, 539, 538, 570), (572, 540, 539, 571), (573, 541, 540, 572), (574, 542, 541, 573), (575, 543, 542, 574), (576, 544, 543, 575), (577, 545, 544, 576), (578, 546, 545, 577), (579, 547, 546, 578), (580, 548, 547, 579), (581, 549, 548, 580), (582, 550, 549, 581), (583, 551, 550, 582), (584, 552, 551, 583), (585, 553, 552, 584), (555, 523, 553, 585), (586, 554, 555, 587), (588, 556, 554, 586), (589, 557, 556, 588), (590, 558, 557, 589), (591, 559, 558, 590), (592, 560, 559, 591), (593, 561, 560, 592), (594, 562, 561, 593), (595, 563, 562, 594), (596, 564, 563, 595), (597, 565, 564, 596), (598, 566, 565, 597), (599, 567, 566, 598), (600, 568, 567, 599), (601, 569, 568, 600), (602, 570, 569, 601), (603, 571, 570, 602), (604, 572, 571, 603), (605, 573, 572, 604), (606, 574, 573, 605), (607, 575, 574, 606), (608, 576, 575, 607), (609, 577, 576, 608), (610, 578, 577, 609), (611, 579, 578, 610), (612, 580, 579, 611), (613, 581, 580, 612), (614, 582, 581, 613), (615, 583, 582, 614), (616, 584, 583, 615), (617, 585, 584, 616), (587, 555, 585, 617), (330, 586, 587, 331), (332, 588, 586, 330), (333, 589, 588, 332), (334, 590, 589, 333), (335, 591, 590, 334), (336, 592, 591, 335), (337, 593, 592, 336), (338, 594, 593, 337), (339, 595, 594, 338), (340, 596, 595, 339), (341, 597, 596, 340), (342, 598, 597, 341), (343, 599, 598, 342), (344, 600, 599, 343), (345, 601, 600, 344), (346, 602, 601, 345), (347, 603, 602, 346), (348, 604, 603, 347), (349, 605, 604, 348), (350, 606, 605, 349), (351, 607, 606, 350), (352, 608, 607, 351), (353, 609, 608, 352), (354, 610, 609, 353), (355, 611, 610, 354), (356, 612, 611, 355), (357, 613, 612, 356), (358, 614, 613, 357), (359, 615, 614, 358), (360, 616, 615, 359), (361, 617, 616, 360), (331, 587, 617, 361)])
me_cube.polygons.foreach_set('use_smooth', [1, 1, 1, 1, 1, 1, 1, 1, 1, 1, 1, 1, 1, 1, 1, 1, 1, 1, 1, 1, 1, 1, 1, 1, 1, 1, 1, 1, 1, 1, 1, 1, 1, 1, 1, 1, 1, 1, 1, 1, 1, 1, 1, 1, 1, 1, 1, 1, 1, 1, 1, 1, 1, 1, 1, 1, 1, 1, 1, 1, 1, 1, 1, 1, 1, 1, 1, 1, 1, 1, 1, 1, 1, 1, 1, 1, 1, 1, 1, 1, 1, 1, 1, 1, 1, 1, 1, 1, 1, 1, 1, 1, 1, 1, 1, 1, 1, 1, 1, 1, 1, 1, 1, 1, 1, 1, 1, 1, 1, 1, 1, 1, 1, 1, 1, 1, 1, 1, 1, 1, 1, 1, 1, 1, 1, 1, 1, 1, 1, 1, 1, 1, 1, 1, 1, 1, 1, 1, 1, 1, 1, 1, 1, 1, 1, 1, 1, 1, 1, 1, 1, 1, 1, 1, 1, 1, 1, 1, 1, 1, 1, 1, 1, 1, 1, 1, 1, 1, 1, 1, 1, 1, 1, 1, 1, 1, 1, 1, 1, 1, 1, 1, 1, 1, 1, 1, 1, 1, 1, 1, 1, 1, 1, 1, 1, 1, 1, 1, 1, 1, 1, 1, 1, 1, 1, 1, 1, 1, 1, 1, 1, 1, 1, 1, 1, 1, 1, 1, 1, 1, 1, 1, 1, 1, 1, 1, 1, 1, 1, 1, 1, 1, 1, 1, 1, 1, 1, 1, 1, 1, 1, 1, 1, 1, 1, 1, 1, 1, 1, 1, 1, 1, 1, 1, 1, 1, 1, 1, 1, 1, 1, 1, 1, 1, 1, 1, 1, 1, 1, 1, 1, 1, 1, 1, 1, 1, 1, 1, 1, 1, 1, 1, 1, 1, 1, 1, 1, 1, 1, 1, 1, 1, 1, 1, 1, 1, 1, 1, 1, 1, 1, 1, 1, 1, 1, 1, 1, 1, 1, 1, 1, 1, 1, 1, 1, 1, 1, 1, 1, 1, 1, 1, 1, 1, 1, 1, 1, 1, 1, 1, 1, 1, 1, 1, 1, 1, 1, 1, 1, 1, 1, 1, 1, 1, 0, 0, 0, 0, 0, 0, 0, 0, 0, 0, 0, 0, 0, 0, 0, 0, 0, 0, 0, 0, 0, 0, 0, 0, 0, 0, 0, 0, 0, 0, 0, 0, 0, 0, 0, 0, 0, 0, 0, 0, 0, 0, 0, 0, 0, 0, 0, 0, 0, 0, 0, 0, 0, 0, 0, 0, 0, 0, 0, 0, 0, 0, 0, 0, 0, 0, 0, 0, 0, 0, 0, 0, 0, 0, 0, 0, 0, 0, 0, 0, 0, 0, 0, 0, 0, 0, 0, 0, 0, 0, 0, 0, 0, 0, 0, 0, 0, 0, 0, 0, 0, 0, 0, 0, 0, 0, 0, 0, 0, 0, 0, 0, 0, 0, 0, 0, 0, 0, 0, 0, 0, 0, 0, 0, 0, 0, 0, 0, 0, 0, 0, 0, 0, 0, 0, 0, 0, 0, 0, 0, 0, 0, 0, 0, 0, 0, 0, 0, 0, 0, 0, 0, 0, 0, 0, 0, 0, 0, 0, 0, 0, 0, 0, 0, 0, 0, 0, 0, 0, 0, 0, 0, 0, 0, 0, 0, 0, 0, 0, 0, 0, 0, 0, 0, 0, 0, 0, 0, 0, 0, 0, 0, 0, 0, 0, 0, 0, 0, 0, 0, 0, 0, 0, 0, 0, 0, 0, 0, 0, 0, 0, 0, 0, 0, 0, 0, 0, 0, 0, 0, 0, 0, 0, 0, 0, 0, 0, 0, 0, 0, 0, 0, 0, 0, 0, 0, 0, 0, 0, 0, 0, 0, 0, 0, 0, 0, 0, 0, 0, 0, 0, 0, 0, 0, 0, 0, 0, 0, 0, 0, 0, 0, 0, 0, 0, 0, 0, 0, 0, 0, 0, 0, 0, 0, 0, 0, 0, 0, 0, 0, 0, 0, 0, 0, 0, 0, 0, 0, 0])
me_cube.polygons.foreach_set('material_index', [0, 0, 0, 0, 0, 0, 0, 0, 0, 0, 0, 0, 0, 0, 0, 0, 0, 0, 0, 0, 0, 0, 0, 0, 0, 0, 0, 0, 0, 0, 0, 0, 0, 0, 0, 0, 0, 0, 0, 0, 0, 0, 0, 0, 0, 0, 0, 0, 0, 0, 0, 0, 0, 0, 0, 0, 0, 0, 0, 0, 0, 0, 0, 0, 0, 0, 0, 0, 0, 0, 0, 0, 0, 0, 0, 0, 0, 0, 0, 0, 0, 0, 0, 0, 0, 0, 0, 0, 0, 0, 0, 0, 0, 0, 0, 0, 0, 0, 0, 0, 0, 0, 0, 0, 0, 0, 0, 0, 0, 0, 0, 0, 0, 0, 0, 0, 0, 0, 0, 0, 0, 0, 0, 0, 0, 0, 0, 0, 0, 0, 0, 0, 0, 0, 0, 0, 0, 0, 0, 0, 0, 0, 0, 0, 0, 0, 0, 0, 0, 0, 0, 0, 0, 0, 0, 0, 0, 0, 0, 0, 0, 0, 0, 0, 0, 0, 0, 0, 0, 0, 0, 0, 0, 0, 0, 0, 0, 0, 0, 0, 0, 0, 0, 0, 0, 0, 0, 0, 0, 0, 0, 0, 0, 0, 0, 0, 0, 0, 0, 0, 0, 0, 0, 0, 0, 0, 0, 0, 0, 0, 0, 0, 0, 0, 0, 0, 0, 0, 0, 0, 0, 0, 0, 0, 0, 0, 0, 0, 0, 0, 0, 0, 0, 0, 0, 0, 0, 0, 0, 0, 0, 0, 0, 0, 0, 0, 0, 0, 0, 0, 0, 0, 0, 0, 0, 0, 0, 0, 0, 0, 0, 0, 0, 0, 0, 0, 0, 0, 0, 0, 0, 0, 0, 0, 0, 0, 0, 0, 0, 0, 0, 0, 0, 0, 0, 0, 0, 0, 0, 0, 0, 0, 0, 0, 0, 0, 0, 0, 0, 0, 0, 0, 0, 0, 0, 0, 0, 0, 0, 0, 0, 0, 0, 0, 0, 0, 0, 0, 0, 0, 0, 0, 0, 0, 0, 0, 0, 0, 0, 0, 0, 0, 0, 0, 0, 0, 0, 0, 0, 0, 0, 0, 0, 0, 2, 1, 1, 1, 1, 1, 1, 1, 1, 1, 1, 1, 1, 1, 1, 1, 1, 1, 1, 1, 1, 1, 1, 1, 1, 1, 1, 1, 1, 1, 1, 1, 1, 2, 2, 2, 2, 2, 2, 2, 2, 2, 2, 2, 2, 2, 2, 2, 2, 2, 2, 2, 2, 2, 2, 2, 2, 2, 2, 2, 2, 2, 2, 2, 2, 1, 1, 1, 1, 1, 1, 1, 1, 1, 1, 1, 1, 1, 1, 1, 1, 1, 1, 1, 1, 1, 1, 1, 1, 1, 1, 1, 1, 1, 1, 1, 1, 2, 2, 2, 2, 2, 2, 2, 2, 2, 2, 2, 2, 2, 2, 2, 2, 2, 2, 2, 2, 2, 2, 2, 2, 2, 2, 2, 2, 2, 2, 2, 2, 1, 1, 1, 1, 1, 1, 1, 1, 1, 1, 1, 1, 1, 1, 1, 1, 1, 1, 1, 1, 1, 1, 1, 1, 1, 1, 1, 1, 1, 1, 1, 1, 2, 2, 2, 2, 2, 2, 2, 2, 2, 2, 2, 2, 2, 2, 2, 2, 2, 2, 2, 2, 2, 2, 2, 2, 2, 2, 2, 2, 2, 2, 2, 2, 1, 1, 1, 1, 1, 1, 1, 1, 1, 1, 1, 1, 1, 1, 1, 1, 1, 1, 1, 1, 1, 1, 1, 1, 1, 1, 1, 1, 1, 1, 1, 1, 2, 2, 2, 2, 2, 2, 2, 2, 2, 2, 2, 2, 2, 2, 2, 2, 2, 2, 2, 2, 2, 2, 2, 2, 2, 2, 2, 2, 2, 2, 2, 2, 1, 1, 1, 1, 1, 1, 1, 1, 1, 1, 1, 1, 1, 1, 1, 1, 1, 1, 1, 1, 1, 1, 1, 1, 1, 1, 1, 1, 1, 1, 1, 1])
_k = {(8, 16): 1.0, (16, 17): 1.0, (17, 18): 1.0, (9, 18): 1.0, (9, 19): 0.40784, (19, 20): 0.40784, (20, 21): 0.40784, (10, 21): 0.40784, (10, 22): 0.40784, (22, 23): 0.40784, (23, 24): 0.40784, (11, 24): 0.40784, (11, 25): 0.40784, (25, 26): 0.40784, (26, 27): 0.40784, (8, 27): 0.40784, (6, 28): 1.0, (28, 29): 1.0, (29, 30): 1.0, (8, 30): 1.0, (4, 37): 1.0, (37, 38): 1.0, (38, 39): 1.0, (6, 39): 1.0, (9, 46): 1.0, (46, 47): 1.0, (47, 48): 1.0, (4, 48): 1.0, (2, 52): 1.0, (52, 53): 1.0, (53, 54): 1.0, (0, 54): 1.0, (0, 55): 0.40784, (55, 56): 0.40784, (56, 57): 0.40784, (1, 57): 0.40784, (1, 58): 0.40784, (58, 59): 0.40784, (59, 60): 0.40784, (3, 60): 0.40784, (3, 61): 0.40784, (61, 62): 0.40784, (62, 63): 0.40784, (2, 63): 0.40784, (12, 76): 1.0, (76, 77): 1.0, (77, 78): 1.0, (13, 78): 1.0, (13, 79): 0.40784, (79, 80): 0.40784, (80, 81): 0.40784, (14, 81): 0.40784, (14, 82): 0.40784, (82, 83): 0.40784, (83, 84): 0.40784, (15, 84): 0.40784, (15, 85): 0.40784, (85, 86): 0.40784, (86, 87): 0.40784, (12, 87): 0.40784}
me_cube.attributes.new('crease_edge', 'FLOAT', 'EDGE').data.foreach_set('value', [_k.get((min(e.vertices), max(e.vertices)), 0.0) for e in me_cube.edges])
_uv = me_cube.uv_layers.new(name='UVMap')
_uv.uv.foreach_set('vector', [0.5816, 0.09015, 0.5876, 0.125, 0.5875, 0.125, 0.5816, 0.09018, 0.5876, 0.125, 0.5816, 0.1599, 0.5816, 0.1598, 0.5875, 0.125, 0.5816, 0.09018, 0.5875, 0.125, 0.587, 0.125, 0.5811, 0.09018, 0.5875, 0.125, 0.5816, 0.1598, 0.5811, 0.1598, 0.587, 0.125, 0.5647, 0.06026, 0.5829, 0.0896, 0.5816, 0.09015, 0.5637, 0.06127, 0.5829, 0.0896, 0.589, 0.125, 0.5876, 0.125, 0.5816, 0.09015, 0.589, 0.125, 0.5829, 0.1604, 0.5816, 0.1599, 0.5876, 0.125, 0.5829, 0.1604, 0.5647, 0.1897, 0.5637, 0.1887, 0.5816, 0.1599, 0.5816, 0.1599, 0.5637, 0.1887, 0.5637, 0.1887, 0.5816, 0.1598, 0.5816, 0.1598, 0.5637, 0.1887, 0.5634, 0.1884, 0.5811, 0.1598, 0.5811, 0.1598, 0.5634, 0.1884, 0.5611, 0.1861, 0.5728, 0.1609, 0.587, 0.125, 0.5811, 0.1598, 0.5728, 0.1609, 0.578, 0.125, 0.5811, 0.09018, 0.587, 0.125, 0.578, 0.125, 0.5728, 0.08909, 0.5634, 0.0616, 0.5811, 0.09018, 0.5728, 0.08909, 0.5611, 0.06392, 0.5637, 0.06134, 0.5816, 0.09018, 0.5811, 0.09018, 0.5634, 0.0616, 0.5637, 0.06127, 0.5816, 0.09015, 0.5816, 0.09018, 0.5637, 0.06134, 0.4376, 0.313, 0.5, 0.3132, 0.5, 0.375, 0.4375, 0.375, 0.5, 0.3132, 0.5624, 0.313, 0.5625, 0.375, 0.5, 0.375, 0.4375, 0.375, 0.5, 0.375, 0.5, 0.4375, 0.4375, 0.4375, 0.5, 0.375, 0.5625, 0.375, 0.5625, 0.4375, 0.5, 0.4375, 0.375, 0.25, 0.4399, 0.2598, 0.4376, 0.313, 0.375, 0.3125, 0.4399, 0.2598, 0.5, 0.2611, 0.5, 0.3132, 0.4376, 0.313, 0.5, 0.2611, 0.5601, 0.2598, 0.5624, 0.313, 0.5, 0.3132, 0.5601, 0.2598, 0.625, 0.25, 0.625, 0.3125, 0.5624, 0.313, 0.5624, 0.313, 0.625, 0.3125, 0.625, 0.375, 0.5625, 0.375, 0.5625, 0.375, 0.625, 0.375, 0.625, 0.4375, 0.5625, 0.4375, 0.5625, 0.4375, 0.625, 0.4375, 0.625, 0.5, 0.5625, 0.5, 0.5, 0.4375, 0.5625, 0.4375, 0.5625, 0.5, 0.5, 0.5, 0.4375, 0.4375, 0.5, 0.4375, 0.5, 0.5, 0.4375, 0.5, 0.375, 0.4375, 0.4375, 0.4375, 0.4375, 0.5, 0.375, 0.5, 0.375, 0.375, 0.4375, 0.375, 0.4375, 0.4375, 0.375, 0.4375, 0.375, 0.3125, 0.4376, 0.313, 0.4375, 0.375, 0.375, 0.375, 0.4375, 0.5625, 0.5, 0.5625, 0.5, 0.625, 0.4375, 0.625, 0.5, 0.5625, 0.5625, 0.5625, 0.5625, 0.625, 0.5, 0.625, 0.4375, 0.625, 0.5, 0.625, 0.5, 0.6875, 0.4375, 0.6875, 0.5, 0.625, 0.5625, 0.625, 0.5625, 0.6875, 0.5, 0.6875, 0.375, 0.5, 0.4375, 0.5, 0.4375, 0.5625, 0.375, 0.5625, 0.4375, 0.5, 0.5, 0.5, 0.5, 0.5625, 0.4375, 0.5625, 0.5, 0.5, 0.5625, 0.5, 0.5625, 0.5625, 0.5, 0.5625, 0.5625, 0.5, 0.625, 0.5, 0.625, 0.5625, 0.5625, 0.5625, 0.5625, 0.5625, 0.625, 0.5625, 0.625, 0.625, 0.5625, 0.625, 0.5625, 0.625, 0.625, 0.625, 0.625, 0.6875, 0.5625, 0.6875, 0.5625, 0.6875, 0.625, 0.6875, 0.625, 0.75, 0.5625, 0.75, 0.5, 0.6875, 0.5625, 0.6875, 0.5625, 0.75, 0.5, 0.75, 0.4375, 0.6875, 0.5, 0.6875, 0.5, 0.75, 0.4375, 0.75, 0.375, 0.6875, 0.4375, 0.6875, 0.4375, 0.75, 0.375, 0.75, 0.375, 0.625, 0.4375, 0.625, 0.4375, 0.6875, 0.375, 0.6875, 0.375, 0.5625, 0.4375, 0.5625, 0.4375, 0.625, 0.375, 0.625, 0.4375, 0.8125, 0.5, 0.8125, 0.5, 0.875, 0.4375, 0.875, 0.5, 0.8125, 0.5625, 0.8125, 0.5625, 0.875, 0.5, 0.875, 0.4375, 0.875, 0.5, 0.875, 0.5, 0.9375, 0.4375, 0.9375, 0.5, 0.875, 0.5625, 0.875, 0.5625, 0.9375, 0.5, 0.9375, 0.375, 0.75, 0.4375, 0.75, 0.4375, 0.8125, 0.375, 0.8125, 0.4375, 0.75, 0.5, 0.75, 0.5, 0.8125, 0.4375, 0.8125, 0.5, 0.75, 0.5625, 0.75, 0.5625, 0.8125, 0.5, 0.8125, 0.5625, 0.75, 0.625, 0.75, 0.625, 0.8125, 0.5625, 0.8125, 0.5625, 0.8125, 0.625, 0.8125, 0.625, 0.875, 0.5625, 0.875, 0.5625, 0.875, 0.625, 0.875, 0.625, 0.9375, 0.5625, 0.9375, 0.5625, 0.9375, 0.625, 0.9375, 0.625, 1.0, 0.5625, 1.0, 0.5, 0.9375, 0.5625, 0.9375, 0.5625, 1.0, 0.5, 1.0, 0.4375, 0.9375, 0.5, 0.9375, 0.5, 1.0, 0.4375, 1.0, 0.375, 0.9375, 0.4375, 0.9375, 0.4375, 1.0, 0.375, 1.0, 0.375, 0.875, 0.4375, 0.875, 0.4375, 0.9375, 0.375, 0.9375, 0.375, 0.8125, 0.4375, 0.8125, 0.4375, 0.875, 0.375, 0.875, 0.1875, 0.5625, 0.25, 0.5625, 0.25, 0.625, 0.1875, 0.625, 0.25, 0.5625, 0.3125, 0.5625, 0.3125, 0.625, 0.25, 0.625, 0.1875, 0.625, 0.25, 0.625, 0.25, 0.6875, 0.1875, 0.6875, 0.25, 0.625, 0.3125, 0.625, 0.3125, 0.6875, 0.25, 0.6875, 0.125, 0.5, 0.1875, 0.5, 0.1875, 0.5625, 0.125, 0.5625, 0.1875, 0.5, 0.25, 0.5, 0.25, 0.5625, 0.1875, 0.5625, 0.25, 0.5, 0.3125, 0.5, 0.3125, 0.5625, 0.25, 0.5625, 0.3125, 0.5, 0.375, 0.5, 0.375, 0.5625, 0.3125, 0.5625, 0.3125, 0.5625, 0.375, 0.5625, 0.375, 0.625, 0.3125, 0.625, 0.3125, 0.625, 0.375, 0.625, 0.375, 0.6875, 0.3125, 0.6875, 0.3125, 0.6875, 0.375, 0.6875, 0.375, 0.75, 0.3125, 0.75, 0.25, 0.6875, 0.3125, 0.6875, 0.3125, 0.75, 0.25, 0.75, 0.1875, 0.6875, 0.25, 0.6875, 0.25, 0.75, 0.1875, 0.75, 0.125, 0.6875, 0.1875, 0.6875, 0.1875, 0.75, 0.125, 0.75, 0.125, 0.625, 0.1875, 0.625, 0.1875, 0.6875, 0.125, 0.6875, 0.125, 0.5625, 0.1875, 0.5625, 0.1875, 0.625, 0.125, 0.625, 0.6875, 0.5625, 0.75, 0.5625, 0.75, 0.625, 0.6875, 0.625, 0.75, 0.5625, 0.8125, 0.5625, 0.8125, 0.625, 0.75, 0.625, 0.6875, 0.625, 0.75, 0.625, 0.75, 0.6875, 0.6875, 0.6875, 0.75, 0.625, 0.8125, 0.625, 0.8125, 0.6875, 0.75, 0.6875, 0.625, 0.5, 0.6875, 0.5, 0.6875, 0.5625, 0.625, 0.5625, 0.6875, 0.5, 0.75, 0.5, 0.75, 0.5625, 0.6875, 0.5625, 0.75, 0.5, 0.8125, 0.5, 0.8125, 0.5625, 0.75, 0.5625, 0.8125, 0.5, 0.875, 0.5, 0.875, 0.5625, 0.8125, 0.5625, 0.8125, 0.5625, 0.875, 0.5625, 0.875, 0.625, 0.8125, 0.625, 0.8125, 0.625, 0.875, 0.625, 0.875, 0.6875, 0.8125, 0.6875, 0.8125, 0.6875, 0.875, 0.6875, 0.875, 0.75, 0.8125, 0.75, 0.75, 0.6875, 0.8125, 0.6875, 0.8125, 0.75, 0.75, 0.75, 0.6875, 0.6875, 0.75, 0.6875, 0.75, 0.75, 0.6875, 0.75, 0.625, 0.6875, 0.6875, 0.6875, 0.6875, 0.75, 0.625, 0.75, 0.625, 0.625, 0.6875, 0.625, 0.6875, 0.6875, 0.625, 0.6875, 0.625, 0.5625, 0.6875, 0.5625, 0.6875, 0.625, 0.625, 0.625, 0.4118, 0.08719, 0.4055, 0.125, 0.3972, 0.125, 0.4032, 0.08242, 0.4055, 0.125, 0.4118, 0.1628, 0.4032, 0.1676, 0.3972, 0.125, 0.4032, 0.08242, 0.3972, 0.125, 0.3868, 0.125, 0.391, 0.07422, 0.3972, 0.125, 0.4032, 0.1676, 0.391, 0.1758, 0.3868, 0.125, 0.4354, 0.06033, 0.4184, 0.09012, 0.4118, 0.08719, 0.4309, 0.05593, 0.4184, 0.09012, 0.4125, 0.125, 0.4055, 0.125, 0.4118, 0.08719, 0.4125, 0.125, 0.4184, 0.1599, 0.4118, 0.1628, 0.4055, 0.125, 0.4184, 0.1599, 0.4354, 0.1897, 0.4309, 0.1941, 0.4118, 0.1628, 0.4118, 0.1628, 0.4309, 0.1941, 0.423, 0.202, 0.4032, 0.1676, 0.4032, 0.1676, 0.423, 0.202, 0.409, 0.2161, 0.391, 0.1758, 0.391, 0.1758, 0.409, 0.2161, 0.375, 0.25, 0.375, 0.1875, 0.3868, 0.125, 0.391, 0.1758, 0.375, 0.1875, 0.375, 0.125, 0.391, 0.07422, 0.3868, 0.125, 0.375, 0.125, 0.375, 0.0625, 0.409, 0.034, 0.391, 0.07422, 0.375, 0.0625, 0.375, 0.0, 0.423, 0.04803, 0.4032, 0.08242, 0.391, 0.07422, 0.409, 0.034, 0.4309, 0.05593, 0.4118, 0.08719, 0.4032, 0.08242, 0.423, 0.04803, 0.5378, 0.03672, 0.5, 0.0304, 0.5, 0.0222, 0.5426, 0.02823, 0.5, 0.0304, 0.4622, 0.03672, 0.4574, 0.02823, 0.5, 0.0222, 0.5426, 0.02823, 0.5, 0.0222, 0.5, 0.01175, 0.5508, 0.01596, 0.5, 0.0222, 0.4574, 0.02823, 0.4492, 0.01596, 0.5, 0.01175, 0.5647, 0.06026, 0.5354, 0.04205, 0.5378, 0.03672, 0.5691, 0.05592, 0.5354, 0.04205, 0.5, 0.03598, 0.5, 0.0304, 0.5378, 0.03672, 0.5, 0.03598, 0.4646, 0.04205, 0.4622, 0.03672, 0.5, 0.0304, 0.4646, 0.04205, 0.4354, 0.06033, 0.4309, 0.05593, 0.4622, 0.03672, 0.4622, 0.03672, 0.4309, 0.05593, 0.423, 0.04803, 0.4574, 0.02823, 0.4574, 0.02823, 0.423, 0.04803, 0.409, 0.034, 0.4492, 0.01596, 0.4492, 0.01596, 0.409, 0.034, 0.375, 0.0, 0.4375, 0.0, 0.5, 0.01175, 0.4492, 0.01596, 0.4375, 0.0, 0.5, 0.0, 0.5508, 0.01596, 0.5, 0.01175, 0.5, 0.0, 0.5625, 0.0, 0.591, 0.034, 0.5508, 0.01596, 0.5625, 0.0, 0.625, 0.0, 0.577, 0.04803, 0.5426, 0.02823, 0.5508, 0.01596, 0.591, 0.034, 0.5691, 0.05592, 0.5378, 0.03672, 0.5426, 0.02823, 0.577, 0.04803, 0.5883, 0.1628, 0.5946, 0.125, 0.6028, 0.125, 0.5968, 0.1676, 0.5946, 0.125, 0.5883, 0.08716, 0.5968, 0.08242, 0.6028, 0.125, 0.5968, 0.1676, 0.6028, 0.125, 0.6132, 0.125, 0.609, 0.1758, 0.6028, 0.125, 0.5968, 0.08242, 0.609, 0.07422, 0.6132, 0.125, 0.5647, 0.1897, 0.5829, 0.1604, 0.5883, 0.1628, 0.5691, 0.1941, 0.5829, 0.1604, 0.589, 0.125, 0.5946, 0.125, 0.5883, 0.1628, 0.589, 0.125, 0.5829, 0.0896, 0.5883, 0.08716, 0.5946, 0.125, 0.5829, 0.0896, 0.5647, 0.06026, 0.5691, 0.05592, 0.5883, 0.08716, 0.5883, 0.08716, 0.5691, 0.05592, 0.577, 0.04803, 0.5968, 0.08242, 0.5968, 0.08242, 0.577, 0.04803, 0.591, 0.034, 0.609, 0.07422, 0.609, 0.07422, 0.591, 0.034, 0.625, 0.0, 0.625, 0.0625, 0.6132, 0.125, 0.609, 0.07422, 0.625, 0.0625, 0.625, 0.125, 0.609, 0.1758, 0.6132, 0.125, 0.625, 0.125, 0.625, 0.1875, 0.591, 0.2161, 0.609, 0.1758, 0.625, 0.1875, 0.625, 0.25, 0.577, 0.202, 0.5968, 0.1676, 0.609, 0.1758, 0.591, 0.2161, 0.5691, 0.1941, 0.5883, 0.1628, 0.5968, 0.1676, 0.577, 0.202, 0.4622, 0.2133, 0.5, 0.2196, 0.5, 0.2278, 0.4574, 0.2218, 0.5, 0.2196, 0.5378, 0.2133, 0.5426, 0.2218, 0.5, 0.2278, 0.4574, 0.2218, 0.5, 0.2278, 0.5, 0.2389, 0.4493, 0.2346, 0.5, 0.2278, 0.5426, 0.2218, 0.5507, 0.2346, 0.5, 0.2389, 0.4354, 0.1897, 0.4646, 0.2079, 0.4622, 0.2133, 0.4309, 0.1941, 0.4646, 0.2079, 0.5, 0.214, 0.5, 0.2196, 0.4622, 0.2133, 0.5, 0.214, 0.5354, 0.2079, 0.5378, 0.2133, 0.5, 0.2196, 0.5354, 0.2079, 0.5647, 0.1897, 0.5691, 0.1941, 0.5378, 0.2133, 0.5378, 0.2133, 0.5691, 0.1941, 0.577, 0.202, 0.5426, 0.2218, 0.5426, 0.2218, 0.577, 0.202, 0.591, 0.2161, 0.5507, 0.2346, 0.5507, 0.2346, 0.591, 0.2161, 0.625, 0.25, 0.5601, 0.2598, 0.5, 0.2389, 0.5507, 0.2346, 0.5601, 0.2598, 0.5, 0.2611, 0.4493, 0.2346, 0.5, 0.2389, 0.5, 0.2611, 0.4399, 0.2598, 0.409, 0.2161, 0.4493, 0.2346, 0.4399, 0.2598, 0.375, 0.25, 0.423, 0.202, 0.4574, 0.2218, 0.4493, 0.2346, 0.409, 0.2161, 0.4309, 0.1941, 0.4622, 0.2133, 0.4574, 0.2218, 0.423, 0.202, 0.4589, 0.08439, 0.5, 0.0818, 0.5, 0.125, 0.4562, 0.125, 0.5, 0.0818, 0.5407, 0.08434, 0.5432, 0.125, 0.5, 0.125, 0.4562, 0.125, 0.5, 0.125, 0.5, 0.1682, 0.4589, 0.1656, 0.5, 0.125, 0.5432, 0.125, 0.5407, 0.1657, 0.5, 0.1682, 0.4377, 0.06425, 0.464, 0.05218, 0.4589, 0.08439, 0.4187, 0.09046, 0.464, 0.05218, 0.5, 0.04705, 0.5, 0.0818, 0.4589, 0.08439, 0.5, 0.04705, 0.5359, 0.05217, 0.5407, 0.08434, 0.5, 0.0818, 0.5359, 0.05217, 0.5611, 0.06392, 0.5728, 0.08909, 0.5407, 0.08434, 0.5407, 0.08434, 0.5728, 0.08909, 0.578, 0.125, 0.5432, 0.125, 0.5432, 0.125, 0.578, 0.125, 0.5728, 0.1609, 0.5407, 0.1657, 0.5407, 0.1657, 0.5728, 0.1609, 0.5611, 0.1861, 0.5359, 0.1978, 0.5, 0.1682, 0.5407, 0.1657, 0.5359, 0.1978, 0.5, 0.203, 0.4589, 0.1656, 0.5, 0.1682, 0.5, 0.203, 0.464, 0.1978, 0.4187, 0.1595, 0.4589, 0.1656, 0.464, 0.1978, 0.4377, 0.1858, 0.4125, 0.125, 0.4562, 0.125, 0.4589, 0.1656, 0.4187, 0.1595, 0.4187, 0.09046, 0.4589, 0.08439, 0.4562, 0.125, 0.4125, 0.125, 0.4184, 0.1598, 0.4125, 0.125, 0.4125, 0.125, 0.4184, 0.1598, 0.4125, 0.125, 0.4184, 0.09017, 0.4184, 0.09018, 0.4125, 0.125, 0.4184, 0.1598, 0.4125, 0.125, 0.4125, 0.125, 0.4185, 0.1598, 0.4125, 0.125, 0.4184, 0.09018, 0.4185, 0.09023, 0.4125, 0.125, 0.4354, 0.1897, 0.4184, 0.1599, 0.4184, 0.1598, 0.4363, 0.1887, 0.4184, 0.1599, 0.4125, 0.125, 0.4125, 0.125, 0.4184, 0.1598, 0.4125, 0.125, 0.4184, 0.09012, 0.4184, 0.09017, 0.4125, 0.125, 0.4184, 0.09012, 0.4354, 0.06033, 0.4363, 0.06128, 0.4184, 0.09017, 0.4184, 0.09017, 0.4363, 0.06128, 0.4363, 0.06134, 0.4184, 0.09018, 0.4184, 0.09018, 0.4363, 0.06134, 0.4365, 0.06161, 0.4185, 0.09023, 0.4185, 0.09023, 0.4365, 0.06161, 0.4377, 0.06425, 0.4187, 0.09046, 0.4125, 0.125, 0.4185, 0.09023, 0.4187, 0.09046, 0.4125, 0.125, 0.4185, 0.1598, 0.4125, 0.125, 0.4125, 0.125, 0.4187, 0.1595, 0.4365, 0.1884, 0.4185, 0.1598, 0.4187, 0.1595, 0.4377, 0.1858, 0.4363, 0.1887, 0.4184, 0.1598, 0.4185, 0.1598, 0.4365, 0.1884, 0.4363, 0.1887, 0.4184, 0.1598, 0.4184, 0.1598, 0.4363, 0.1887, 0.5349, 0.2066, 0.5, 0.2126, 0.5, 0.2125, 0.5348, 0.2066, 0.5, 0.2126, 0.4651, 0.2066, 0.4652, 0.2066, 0.5, 0.2125, 0.5348, 0.2066, 0.5, 0.2125, 0.5, 0.212, 0.5348, 0.2061, 0.5, 0.2125, 0.4652, 0.2066, 0.4652, 0.2061, 0.5, 0.212, 0.5647, 0.1897, 0.5354, 0.2079, 0.5349, 0.2066, 0.5637, 0.1887, 0.5354, 0.2079, 0.5, 0.214, 0.5, 0.2126, 0.5349, 0.2066, 0.5, 0.214, 0.4646, 0.2079, 0.4651, 0.2066, 0.5, 0.2126, 0.4646, 0.2079, 0.4354, 0.1897, 0.4363, 0.1887, 0.4651, 0.2066, 0.4651, 0.2066, 0.4363, 0.1887, 0.4363, 0.1887, 0.4652, 0.2066, 0.4652, 0.2066, 0.4363, 0.1887, 0.4365, 0.1884, 0.4652, 0.2061, 0.4652, 0.2061, 0.4365, 0.1884, 0.4377, 0.1858, 0.464, 0.1978, 0.5, 0.212, 0.4652, 0.2061, 0.464, 0.1978, 0.5, 0.203, 0.5348, 0.2061, 0.5, 0.212, 0.5, 0.203, 0.5359, 0.1978, 0.5634, 0.1884, 0.5348, 0.2061, 0.5359, 0.1978, 0.5611, 0.1861, 0.5637, 0.1887, 0.5348, 0.2066, 0.5348, 0.2061, 0.5634, 0.1884, 0.5637, 0.1887, 0.5349, 0.2066, 0.5348, 0.2066, 0.5637, 0.1887, 0.4651, 0.04335, 0.5, 0.03738, 0.5, 0.03747, 0.4652, 0.04343, 0.5, 0.03738, 0.5349, 0.04335, 0.5348, 0.04343, 0.5, 0.03747, 0.4652, 0.04343, 0.5, 0.03747, 0.5, 0.03804, 0.4652, 0.04394, 0.5, 0.03747, 0.5348, 0.04343, 0.5348, 0.04394, 0.5, 0.03804, 0.4354, 0.06033, 0.4646, 0.04205, 0.4651, 0.04335, 0.4363, 0.06128, 0.4646, 0.04205, 0.5, 0.03598, 0.5, 0.03738, 0.4651, 0.04335, 0.5, 0.03598, 0.5354, 0.04205, 0.5349, 0.04335, 0.5, 0.03738, 0.5354, 0.04205, 0.5647, 0.06026, 0.5637, 0.06127, 0.5349, 0.04335, 0.5349, 0.04335, 0.5637, 0.06127, 0.5637, 0.06134, 0.5348, 0.04343, 0.5348, 0.04343, 0.5637, 0.06134, 0.5634, 0.0616, 0.5348, 0.04394, 0.5348, 0.04394, 0.5634, 0.0616, 0.5611, 0.06392, 0.5359, 0.05217, 0.5, 0.03804, 0.5348, 0.04394, 0.5359, 0.05217, 0.5, 0.04705, 0.4652, 0.04394, 0.5, 0.03804, 0.5, 0.04705, 0.464, 0.05218, 0.4365, 0.06161, 0.4652, 0.04394, 0.464, 0.05218, 0.4377, 0.06425, 0.4363, 0.06134, 0.4652, 0.04343, 0.4652, 0.04394, 0.4365, 0.06161, 0.4363, 0.06128, 0.4651, 0.04335, 0.4652, 0.04343, 0.4363, 0.06134, 0.1818, 0.0, 0.2727, 0.1575, 0.09091, 0.1575, 0.2727, 0.1575, 0.3636, 0.0, 0.4545, 0.1575, 0.9091, 0.0, 1.0, 0.1575, 0.8182, 0.1575, 0.7273, 0.0, 0.8182, 0.1575, 0.6364, 0.1575, 0.5455, 0.0, 0.6364, 0.1575, 0.4545, 0.1575, 0.2727, 0.1575, 0.4545, 0.1575, 0.3636, 0.3149, 0.09091, 0.1575, 0.2727, 0.1575, 0.1818, 0.3149, 0.8182, 0.1575, 1.0, 0.1575, 0.9091, 0.3149, 0.6364, 0.1575, 0.8182, 0.1575, 0.7273, 0.3149, 0.4545, 0.1575, 0.6364, 0.1575, 0.5455, 0.3149, 0.2727, 0.1575, 0.3636, 0.3149, 0.1818, 0.3149, 0.09091, 0.1575, 0.1818, 0.3149, 0.0, 0.3149, 0.8182, 0.1575, 0.9091, 0.3149, 0.7273, 0.3149, 0.6364, 0.1575, 0.7273, 0.3149, 0.5455, 0.3149, 0.4545, 0.1575, 0.5455, 0.3149, 0.3636, 0.3149, 0.1818, 0.3149, 0.3636, 0.3149, 0.2727, 0.4724, 0.0, 0.3149, 0.1818, 0.3149, 0.09091, 0.4724, 0.7273, 0.3149, 0.9091, 0.3149, 0.8182, 0.4724, 0.5455, 0.3149, 0.7273, 0.3149, 0.6364, 0.4724, 0.3636, 0.3149, 0.5455, 0.3149, 0.4545, 0.4724, 0.1818, 0.0, 0.2727, 0.1575, 0.09091, 0.1575, 0.2727, 0.1575, 0.3636, 0.0, 0.4545, 0.1575, 0.9091, 0.0, 1.0, 0.1575, 0.8182, 0.1575, 0.7273, 0.0, 0.8182, 0.1575, 0.6364, 0.1575, 0.5455, 0.0, 0.6364, 0.1575, 0.4545, 0.1575, 0.2727, 0.1575, 0.4545, 0.1575, 0.3636, 0.3149, 0.09091, 0.1575, 0.2727, 0.1575, 0.1818, 0.3149, 0.8182, 0.1575, 1.0, 0.1575, 0.9091, 0.3149, 0.6364, 0.1575, 0.8182, 0.1575, 0.7273, 0.3149, 0.4545, 0.1575, 0.6364, 0.1575, 0.5455, 0.3149, 0.2727, 0.1575, 0.3636, 0.3149, 0.1818, 0.3149, 0.09091, 0.1575, 0.1818, 0.3149, 0.0, 0.3149, 0.8182, 0.1575, 0.9091, 0.3149, 0.7273, 0.3149, 0.6364, 0.1575, 0.7273, 0.3149, 0.5455, 0.3149, 0.4545, 0.1575, 0.5455, 0.3149, 0.3636, 0.3149, 0.1818, 0.3149, 0.3636, 0.3149, 0.2727, 0.4724, 0.0, 0.3149, 0.1818, 0.3149, 0.09091, 0.4724, 0.7273, 0.3149, 0.9091, 0.3149, 0.8182, 0.4724, 0.5455, 0.3149, 0.7273, 0.3149, 0.6364, 0.4724, 0.3636, 0.3149, 0.5455, 0.3149, 0.4545, 0.4724, 0.1818, 0.0, 0.2727, 0.1575, 0.09091, 0.1575, 0.2727, 0.1575, 0.3636, 0.0, 0.4545, 0.1575, 0.9091, 0.0, 1.0, 0.1575, 0.8182, 0.1575, 0.7273, 0.0, 0.8182, 0.1575, 0.6364, 0.1575, 0.5455, 0.0, 0.6364, 0.1575, 0.4545, 0.1575, 0.2727, 0.1575, 0.4545, 0.1575, 0.3636, 0.3149, 0.09091, 0.1575, 0.2727, 0.1575, 0.1818, 0.3149, 0.8182, 0.1575, 1.0, 0.1575, 0.9091, 0.3149, 0.6364, 0.1575, 0.8182, 0.1575, 0.7273, 0.3149, 0.4545, 0.1575, 0.6364, 0.1575, 0.5455, 0.3149, 0.2727, 0.1575, 0.3636, 0.3149, 0.1818, 0.3149, 0.09091, 0.1575, 0.1818, 0.3149, 0.0, 0.3149, 0.8182, 0.1575, 0.9091, 0.3149, 0.7273, 0.3149, 0.6364, 0.1575, 0.7273, 0.3149, 0.5455, 0.3149, 0.4545, 0.1575, 0.5455, 0.3149, 0.3636, 0.3149, 0.1818, 0.3149, 0.3636, 0.3149, 0.2727, 0.4724, 0.0, 0.3149, 0.1818, 0.3149, 0.09091, 0.4724, 0.7273, 0.3149, 0.9091, 0.3149, 0.8182, 0.4724, 0.5455, 0.3149, 0.7273, 0.3149, 0.6364, 0.4724, 0.3636, 0.3149, 0.5455, 0.3149, 0.4545, 0.4724, 0.1818, 0.0, 0.2727, 0.1575, 0.09091, 0.1575, 0.2727, 0.1575, 0.3636, 0.0, 0.4545, 0.1575, 0.9091, 0.0, 1.0, 0.1575, 0.8182, 0.1575, 0.7273, 0.0, 0.8182, 0.1575, 0.6364, 0.1575, 0.5455, 0.0, 0.6364, 0.1575, 0.4545, 0.1575, 0.2727, 0.1575, 0.4545, 0.1575, 0.3636, 0.3149, 0.09091, 0.1575, 0.2727, 0.1575, 0.1818, 0.3149, 0.8182, 0.1575, 1.0, 0.1575, 0.9091, 0.3149, 0.6364, 0.1575, 0.8182, 0.1575, 0.7273, 0.3149, 0.4545, 0.1575, 0.6364, 0.1575, 0.5455, 0.3149, 0.2727, 0.1575, 0.3636, 0.3149, 0.1818, 0.3149, 0.09091, 0.1575, 0.1818, 0.3149, 0.0, 0.3149, 0.8182, 0.1575, 0.9091, 0.3149, 0.7273, 0.3149, 0.6364, 0.1575, 0.7273, 0.3149, 0.5455, 0.3149, 0.4545, 0.1575, 0.5455, 0.3149, 0.3636, 0.3149, 0.1818, 0.3149, 0.3636, 0.3149, 0.2727, 0.4724, 0.0, 0.3149, 0.1818, 0.3149, 0.09091, 0.4724, 0.7273, 0.3149, 0.9091, 0.3149, 0.8182, 0.4724, 0.5455, 0.3149, 0.7273, 0.3149, 0.6364, 0.4724, 0.3636, 0.3149, 0.5455, 0.3149, 0.4545, 0.4724, 0.1818, 0.0, 0.2727, 0.1575, 0.09091, 0.1575, 0.2727, 0.1575, 0.3636, 0.0, 0.4545, 0.1575, 0.9091, 0.0, 1.0, 0.1575, 0.8182, 0.1575, 0.7273, 0.0, 0.8182, 0.1575, 0.6364, 0.1575, 0.5455, 0.0, 0.6364, 0.1575, 0.4545, 0.1575, 0.2727, 0.1575, 0.4545, 0.1575, 0.3636, 0.3149, 0.09091, 0.1575, 0.2727, 0.1575, 0.1818, 0.3149, 0.8182, 0.1575, 1.0, 0.1575, 0.9091, 0.3149, 0.6364, 0.1575, 0.8182, 0.1575, 0.7273, 0.3149, 0.4545, 0.1575, 0.6364, 0.1575, 0.5455, 0.3149, 0.2727, 0.1575, 0.3636, 0.3149, 0.1818, 0.3149, 0.09091, 0.1575, 0.1818, 0.3149, 0.0, 0.3149, 0.8182, 0.1575, 0.9091, 0.3149, 0.7273, 0.3149, 0.6364, 0.1575, 0.7273, 0.3149, 0.5455, 0.3149, 0.4545, 0.1575, 0.5455, 0.3149, 0.3636, 0.3149, 0.1818, 0.3149, 0.3636, 0.3149, 0.2727, 0.4724, 0.0, 0.3149, 0.1818, 0.3149, 0.09091, 0.4724, 0.7273, 0.3149, 0.9091, 0.3149, 0.8182, 0.4724, 0.5455, 0.3149, 0.7273, 0.3149, 0.6364, 0.4724, 0.3636, 0.3149, 0.5455, 0.3149, 0.4545, 0.4724, 0.1818, 0.0, 0.2727, 0.1575, 0.09091, 0.1575, 0.2727, 0.1575, 0.3636, 0.0, 0.4545, 0.1575, 0.9091, 0.0, 1.0, 0.1575, 0.8182, 0.1575, 0.7273, 0.0, 0.8182, 0.1575, 0.6364, 0.1575, 0.5455, 0.0, 0.6364, 0.1575, 0.4545, 0.1575, 0.2727, 0.1575, 0.4545, 0.1575, 0.3636, 0.3149, 0.09091, 0.1575, 0.2727, 0.1575, 0.1818, 0.3149, 0.8182, 0.1575, 1.0, 0.1575, 0.9091, 0.3149, 0.6364, 0.1575, 0.8182, 0.1575, 0.7273, 0.3149, 0.4545, 0.1575, 0.6364, 0.1575, 0.5455, 0.3149, 0.2727, 0.1575, 0.3636, 0.3149, 0.1818, 0.3149, 0.09091, 0.1575, 0.1818, 0.3149, 0.0, 0.3149, 0.8182, 0.1575, 0.9091, 0.3149, 0.7273, 0.3149, 0.6364, 0.1575, 0.7273, 0.3149, 0.5455, 0.3149, 0.4545, 0.1575, 0.5455, 0.3149, 0.3636, 0.3149, 0.1818, 0.3149, 0.3636, 0.3149, 0.2727, 0.4724, 0.0, 0.3149, 0.1818, 0.3149, 0.09091, 0.4724, 0.7273, 0.3149, 0.9091, 0.3149, 0.8182, 0.4724, 0.5455, 0.3149, 0.7273, 0.3149, 0.6364, 0.4724, 0.3636, 0.3149, 0.5455, 0.3149, 0.4545, 0.4724, 0.0, 0.0, 0.0, 0.0, 0.0, 0.0, 0.0, 0.0, 0.0, 0.0, 0.0, 0.0, 0.0, 0.0, 0.0, 0.0, 0.0, 0.0, 0.0, 0.0, 0.0, 0.0, 0.0, 0.0, 0.0, 0.0, 0.0, 0.0, 0.0, 0.0, 0.0, 0.0, 0.0, 0.0, 0.0, 0.0, 0.0, 0.0, 0.0, 0.0, 0.0, 0.0, 0.0, 0.0, 0.0, 0.0, 0.0, 0.0, 0.0, 0.0, 0.0, 0.0, 0.0, 0.0, 0.0, 0.0, 0.0, 0.0, 0.0, 0.0, 0.0, 0.0, 0.0, 0.0, 0.0, 0.0, 0.0, 0.0, 0.0, 0.0, 0.0, 0.0, 0.0, 0.0, 0.0, 0.0, 0.0, 0.0, 0.0, 0.0, 0.0, 0.0, 0.0, 0.0, 0.0, 0.0, 0.0, 0.0, 0.0, 0.0, 0.0, 0.0, 0.0, 0.0, 0.0, 0.0, 0.0, 0.0, 0.0, 0.0, 0.0, 0.0, 0.0, 0.0, 0.0, 0.0, 0.0, 0.0, 0.0, 0.0, 0.0, 0.0, 0.0, 0.0, 0.0, 0.0, 0.0, 0.0, 0.0, 0.0, 0.0, 0.0, 0.0, 0.0, 0.0, 0.0, 0.0, 0.0, 0.0, 0.0, 0.0, 0.0, 0.0, 0.0, 0.0, 0.0, 0.0, 0.0, 0.0, 0.0, 0.0, 0.0, 0.0, 0.0, 0.0, 0.0, 0.0, 0.0, 0.0, 0.0, 0.0, 0.0, 0.0, 0.0, 0.0, 0.0, 0.0, 0.0, 0.0, 0.0, 0.0, 0.0, 0.0, 0.0, 0.0, 0.0, 0.0, 0.0, 0.0, 0.0, 0.0, 0.0, 0.0, 0.0, 0.0, 0.0, 0.0, 0.0, 0.0, 0.0, 0.0, 0.0, 0.0, 0.0, 0.0, 0.0, 0.0, 0.0, 0.0, 0.0, 0.0, 0.0, 0.0, 0.0, 0.0, 0.0, 0.0, 0.0, 0.0, 0.0, 0.0, 0.0, 0.0, 0.0, 0.0, 0.0, 0.0, 0.0, 0.0, 0.0, 0.0, 0.0, 0.0, 0.0, 0.0, 0.0, 0.0, 0.0, 0.0, 0.0, 0.0, 0.0, 0.0, 0.0, 0.0, 0.0, 0.0, 0.0, 0.0, 0.0, 0.0, 0.0, 0.0, 0.0, 0.0, 0.0, 0.0, 0.0, 0.0, 0.0, 0.0, 0.0, 0.0, 0.0, 0.0, 0.0, 0.0, 0.0, 0.0, 0.0, 0.0, 0.0, 0.0, 0.0, 0.0, 0.0, 0.0, 0.0, 0.0, 0.0, 0.0, 0.0, 0.0, 0.0, 0.0, 0.0, 0.0, 0.0, 0.0, 0.0, 0.0, 0.0, 0.0, 0.0, 0.0, 0.0, 0.0, 0.0, 0.0, 0.0, 0.0, 0.0, 0.0, 0.0, 0.0, 0.0, 0.0, 0.0, 0.0, 0.0, 0.0, 0.0, 0.0, 0.0, 0.0, 0.0, 0.0, 0.0, 0.0, 0.0, 0.0, 0.0, 0.0, 0.0, 0.0, 0.0, 0.0, 0.0, 0.0, 0.0, 0.0, 0.0, 0.0, 0.0, 0.0, 0.0, 0.0, 0.0, 0.0, 0.0, 0.0, 0.0, 0.0, 0.0, 0.0, 0.0, 0.0, 0.0, 0.0, 0.0, 0.0, 0.0, 0.0, 0.0, 0.0, 0.0, 0.0, 0.0, 0.0, 0.0, 0.0, 0.0, 0.0, 0.0, 0.0, 0.0, 0.0, 0.0, 0.0, 0.0, 0.0, 0.0, 0.0, 0.0, 0.0, 0.0, 0.0, 0.0, 0.0, 0.0, 0.0, 0.0, 0.0, 0.0, 0.0, 0.0, 0.0, 0.0, 0.0, 0.0, 0.0, 0.0, 0.0, 0.0, 0.0, 0.0, 0.0, 0.0, 0.0, 0.0, 0.0, 0.0, 0.0, 0.0, 0.0, 0.0, 0.0, 0.0, 0.0, 0.0, 0.0, 0.0, 0.0, 0.0, 0.0, 0.0, 0.0, 0.0, 0.0, 0.0, 0.0, 0.0, 0.0, 0.0, 0.0, 0.0, 0.0, 0.0, 0.0, 0.0, 0.0, 0.0, 0.0, 0.0, 0.0, 0.0, 0.0, 0.0, 0.0, 0.0, 0.0, 0.0, 0.0, 0.0, 0.0, 0.0, 0.0, 0.0, 0.0, 0.0, 0.0, 0.0, 0.0, 0.0, 0.0, 0.0, 0.0, 0.0, 0.0, 0.0, 0.0, 0.0, 0.0, 0.0, 0.0, 0.0, 0.0, 0.0, 0.0, 0.0, 0.0, 0.0, 0.0, 0.0, 0.0, 0.0, 0.0, 0.0, 0.0, 0.0, 0.0, 0.0, 0.0, 0.0, 0.0, 0.0, 0.0, 0.0, 0.0, 0.0, 0.0, 0.0, 0.0, 0.0, 0.0, 0.0, 0.0, 0.0, 0.0, 0.0, 0.0, 0.0, 0.0, 0.0, 0.0, 0.0, 0.0, 0.0, 0.0, 0.0, 0.0, 0.0, 0.0, 0.0, 0.0, 0.0, 0.0, 0.0, 0.0, 0.0, 0.0, 0.0, 0.0, 0.0, 0.0, 0.0, 0.0, 0.0, 0.0, 0.0, 0.0, 0.0, 0.0, 0.0, 0.0, 0.0, 0.0, 0.0, 0.0, 0.0, 0.0, 0.0, 0.0, 0.0, 0.0, 0.0, 0.0, 0.0, 0.0, 0.0, 0.0, 0.0, 0.0, 0.0, 0.0, 0.0, 0.0, 0.0, 0.0, 0.0, 0.0, 0.0, 0.0, 0.0, 0.0, 0.0, 0.0, 0.0, 0.0, 0.0, 0.0, 0.0, 0.0, 0.0, 0.0, 0.0, 0.0, 0.0, 0.0, 0.0, 0.0, 0.0, 0.0, 0.0, 0.0, 0.0, 0.0, 0.0, 0.0, 0.0, 0.0, 0.0, 0.0, 0.0, 0.0, 0.0, 0.0, 0.0, 0.0, 0.0, 0.0, 0.0, 0.0, 0.0, 0.0, 0.0, 0.0, 0.0, 0.0, 0.0, 0.0, 0.0, 0.0, 0.0, 0.0, 0.0, 0.0, 0.0, 0.0, 0.0, 0.0, 0.0, 0.0, 0.0, 0.0, 0.0, 0.0, 0.0, 0.0, 0.0, 0.0, 0.0, 0.0, 0.0, 0.0, 0.0, 0.0, 0.0, 0.0, 0.0, 0.0, 0.0, 0.0, 0.0, 0.0, 0.0, 0.0, 0.0, 0.0, 0.0, 0.0, 0.0, 0.0, 0.0, 0.0, 0.0, 0.0, 0.0, 0.0, 0.0, 0.0, 0.0, 0.0, 0.0, 0.0, 0.0, 0.0, 0.0, 0.0, 0.0, 0.0, 0.0, 0.0, 0.0, 0.0, 0.0, 0.0, 0.0, 0.0, 0.0, 0.0, 0.0, 0.0, 0.0, 0.0, 0.0, 0.0, 0.0, 0.0, 0.0, 0.0, 0.0, 0.0, 0.0, 0.0, 0.0, 0.0, 0.0, 0.0, 0.0, 0.0, 0.0, 0.0, 0.0, 0.0, 0.0, 0.0, 0.0, 0.0, 0.0, 0.0, 0.0, 0.0, 0.0, 0.0, 0.0, 0.0, 0.0, 0.0, 0.0, 0.0, 0.0, 0.0, 0.0, 0.0, 0.0, 0.0, 0.0, 0.0, 0.0, 0.0, 0.0, 0.0, 0.0, 0.0, 0.0, 0.0, 0.0, 0.0, 0.0, 0.0, 0.0, 0.0, 0.0, 0.0, 0.0, 0.0, 0.0, 0.0, 0.0, 0.0, 0.0, 0.0, 0.0, 0.0, 0.0, 0.0, 0.0, 0.0, 0.0, 0.0, 0.0, 0.0, 0.0, 0.0, 0.0, 0.0, 0.0, 0.0, 0.0, 0.0, 0.0, 0.0, 0.0, 0.0, 0.0, 0.0, 0.0, 0.0, 0.0, 0.0, 0.0, 0.0, 0.0, 0.0, 0.0, 0.0, 0.0, 0.0, 0.0, 0.0, 0.0, 0.0, 0.0, 0.0, 0.0, 0.0, 0.0, 0.0, 0.0, 0.0, 0.0, 0.0, 0.0, 0.0, 0.0, 0.0, 0.0, 0.0, 0.0, 0.0, 0.0, 0.0, 0.0, 0.0, 0.0, 0.0, 0.0, 0.0, 0.0, 0.0, 0.0, 0.0, 0.0, 0.0, 0.0, 0.0, 0.0, 0.0, 0.0, 0.0, 0.0, 0.0, 0.0, 0.0, 0.0, 0.0, 0.0, 0.0, 0.0, 0.0, 0.0, 0.0, 0.0, 0.0, 0.0, 0.0, 0.0, 0.0, 0.0, 0.0, 0.0, 0.0, 0.0, 0.0, 0.0, 0.0, 0.0, 0.0, 0.0, 0.0, 0.0, 0.0, 0.0, 0.0, 0.0, 0.0, 0.0, 0.0, 0.0, 0.0, 0.0, 0.0, 0.0, 0.0, 0.0, 0.0, 0.0, 0.0, 0.0, 0.0, 0.0, 0.0, 0.0, 0.0, 0.0, 0.0, 0.0, 0.0, 0.0, 0.0, 0.0, 0.0, 0.0, 0.0, 0.0, 0.0, 0.0, 0.0, 0.0, 0.0, 0.0, 0.0, 0.0, 0.0, 0.0, 0.0, 0.0, 0.0, 0.0, 0.0, 0.0, 0.0, 0.0, 0.0, 0.0, 0.0, 0.0, 0.0, 0.0, 0.0, 0.0, 0.0, 0.0, 0.0, 0.0, 0.0, 0.0, 0.0, 0.0, 0.0, 0.0, 0.0, 0.0, 0.0, 0.0, 0.0, 0.0, 0.0, 0.0, 0.0, 0.0, 0.0, 0.0, 0.0, 0.0, 0.0, 0.0, 0.0, 0.0, 0.0, 0.0, 0.0, 0.0, 0.0, 0.0, 0.0, 0.0, 0.0, 0.0, 0.0, 0.0, 0.0, 0.0, 0.0, 0.0, 0.0, 0.0, 0.0, 0.0, 0.0, 0.0, 0.0, 0.0, 0.0, 0.0, 0.0, 0.0, 0.0, 0.0, 0.0, 0.0, 0.0, 0.0, 0.0, 0.0, 0.0, 0.0, 0.0, 0.0, 0.0, 0.0, 0.0, 0.0, 0.0, 0.0, 0.0, 0.0, 0.0, 0.0, 0.0, 0.0, 0.0, 0.0, 0.0, 0.0, 0.0, 0.0, 0.0, 0.0, 0.0, 0.0, 0.0, 0.0, 0.0, 0.0, 0.0, 0.0, 0.0, 0.0, 0.0, 0.0, 0.0, 0.0, 0.0, 0.0, 0.0, 0.0, 0.0, 0.0, 0.0, 0.0, 0.0, 0.0, 0.0, 0.0, 0.0, 0.0, 0.0, 0.0, 0.0, 0.0, 0.0, 0.0, 0.0, 0.0, 0.0, 0.0, 0.0, 0.0, 0.0, 0.0, 0.0, 0.0, 0.0, 0.0, 0.0, 0.0, 0.0, 0.0, 0.0, 0.0, 0.0, 0.0, 0.0, 0.0, 0.0, 0.0, 0.0, 0.0, 0.0, 0.0, 0.0, 0.0, 0.0, 0.0, 0.0, 0.0, 0.0, 0.0, 0.0, 0.0, 0.0, 0.0, 0.0, 0.0, 0.0, 0.0, 0.0, 0.0, 0.0, 0.0, 0.0, 0.0, 0.0, 0.0, 0.0, 0.0, 0.0, 0.0, 0.0, 0.0, 0.0, 0.0, 0.0, 0.0, 0.0, 0.0, 0.0, 0.0, 0.0, 0.0, 0.0, 0.0, 0.0, 0.0, 0.0, 0.0, 0.0, 0.0, 0.0, 0.0, 0.0, 0.0, 0.0, 0.0, 0.0, 0.0, 0.0, 0.0, 0.0, 0.0, 0.0, 0.0, 0.0, 0.0, 0.0, 0.0, 0.0, 0.0, 0.0, 0.0, 0.0, 0.0, 0.0, 0.0, 0.0, 0.0, 0.0, 0.0, 0.0, 0.0, 0.0, 0.0, 0.0, 0.0, 0.0, 0.0, 0.0, 0.0, 0.0, 0.0, 0.0, 0.0, 0.0, 0.0, 0.0, 0.0, 0.0, 0.0, 0.0, 0.0, 0.0, 0.0, 0.0, 0.0, 0.0, 0.0, 0.0, 0.0, 0.0, 0.0, 0.0, 0.0, 0.0, 0.0, 0.0, 0.0, 0.0, 0.0, 0.0, 0.0, 0.0, 0.0, 0.0, 0.0, 0.0, 0.0, 0.0, 0.0, 0.0, 0.0, 0.0, 0.0, 0.0, 0.0, 0.0, 0.0, 0.0, 0.0, 0.0, 0.0, 0.0, 0.0, 0.0, 0.0, 0.0, 0.0, 0.0, 0.0, 0.0, 0.0, 0.0, 0.0, 0.0, 0.0, 0.0, 0.0, 0.0, 0.0, 0.0, 0.0, 0.0, 0.0, 0.0, 0.0, 0.0, 0.0, 0.0, 0.0, 0.0, 0.0, 0.0, 0.0, 0.0, 0.0, 0.0, 0.0, 0.0, 0.0, 0.0, 0.0, 0.0, 0.0, 0.0, 0.0, 0.0, 0.0, 0.0, 0.0, 0.0, 0.0, 0.0, 0.0, 0.0, 0.0, 0.0, 0.0, 0.0, 0.0, 0.0, 0.0, 0.0, 0.0, 0.0, 0.0, 0.0, 0.0, 0.0, 0.0, 0.0, 0.0, 0.0, 0.0, 0.0, 0.0, 0.0, 0.0, 0.0, 0.0, 0.0, 0.0, 0.0, 0.0, 0.0, 0.0, 0.0, 0.0, 0.0, 0.0, 0.0, 0.0, 0.0, 0.0, 0.0, 0.0, 0.0, 0.0, 0.0, 0.0, 0.0, 0.0, 0.0, 0.0, 0.0, 0.0, 0.0, 0.0, 0.0, 0.0, 0.0, 0.0, 0.0, 0.0, 0.0, 0.0, 0.0, 0.0, 0.0, 0.0, 0.0, 0.0, 0.0, 0.0, 0.0, 0.0, 0.0, 0.0, 0.0, 0.0, 0.0, 0.0, 0.0, 0.0, 0.0, 0.0, 0.0, 0.0, 0.0, 0.0, 0.0, 0.0, 0.0, 0.0, 0.0, 0.0, 0.0, 0.0, 0.0, 0.0, 0.0, 0.0, 0.0, 0.0, 0.0, 0.0, 0.0, 0.0, 0.0, 0.0, 0.0, 0.0, 0.0, 0.0, 0.0, 0.0, 0.0, 0.0, 0.0, 0.0, 0.0, 0.0, 0.0, 0.0, 0.0, 0.0, 0.0, 0.0, 0.0, 0.0, 0.0, 0.0, 0.0, 0.0, 0.0, 0.0, 0.0, 0.0, 0.0, 0.0, 0.0, 0.0, 0.0, 0.0, 0.0, 0.0, 0.0, 0.0, 0.0, 0.0, 0.0, 0.0, 0.0, 0.0, 0.0, 0.0, 0.0, 0.0, 0.0, 0.0, 0.0, 0.0, 0.0, 0.0, 0.0, 0.0, 0.0, 0.0, 0.0, 0.0, 0.0, 0.0, 0.0, 0.0, 0.0, 0.0, 0.0, 0.0, 0.0, 0.0, 0.0, 0.0, 0.0, 0.0, 0.0, 0.0, 0.0, 0.0, 0.0, 0.0, 0.0, 0.0, 0.0, 0.0, 0.0, 0.0, 0.0, 0.0, 0.0, 0.0, 0.0, 0.0, 0.0, 0.0, 0.0, 0.0, 0.0, 0.0, 0.0, 0.0, 0.0, 0.0, 0.0, 0.0, 0.0, 0.0, 0.0, 0.0, 0.0, 0.0, 0.0, 0.0, 0.0, 0.0, 0.0, 0.0, 0.0, 0.0, 0.0, 0.0, 0.0, 0.0, 0.0, 0.0, 0.0, 0.0, 0.0, 0.0, 0.0, 0.0, 0.0, 0.0, 0.0, 0.0, 0.0, 0.0, 0.0, 0.0, 0.0, 0.0, 0.0, 0.0, 0.0, 0.0, 0.0, 0.0, 0.0, 0.0, 0.0, 0.0, 0.0, 0.0, 0.0, 0.0, 0.0, 0.0, 0.0, 0.0, 0.0, 0.0, 0.0, 0.0, 0.0, 0.0, 0.0, 0.0, 0.0, 0.0, 0.0, 0.0, 0.0, 0.0, 0.0, 0.0, 0.0, 0.0, 0.0, 0.0, 0.0, 0.0, 0.0, 0.0, 0.0, 0.0, 0.0, 0.0, 0.0, 0.0, 0.0, 0.0, 0.0, 0.0, 0.0, 0.0, 0.0, 0.0, 0.0, 0.0, 0.0, 0.0, 0.0, 0.0, 0.0, 0.0, 0.0, 0.0, 0.0, 0.0, 0.0, 0.0, 0.0, 0.0, 0.0, 0.0, 0.0, 0.0, 0.0, 0.0, 0.0, 0.0, 0.0, 0.0, 0.0, 0.0, 0.0, 0.0, 0.0, 0.0, 0.0, 0.0, 0.0, 0.0, 0.0, 0.0, 0.0, 0.0, 0.0, 0.0, 0.0, 0.0, 0.0, 0.0, 0.0, 0.0, 0.0, 0.0, 0.0, 0.0, 0.0, 0.0, 0.0, 0.0, 0.0, 0.0, 0.0, 0.0, 0.0, 0.0, 0.0, 0.0, 0.0, 0.0, 0.0, 0.0, 0.0, 0.0, 0.0, 0.0, 0.0, 0.0, 0.0, 0.0, 0.0, 0.0, 0.0, 0.0, 0.0, 0.0, 0.0, 0.0, 0.0, 0.0, 0.0, 0.0, 0.0, 0.0, 0.0, 0.0, 0.0, 0.0, 0.0, 0.0, 0.0, 0.0, 0.0, 0.0, 0.0, 0.0, 0.0, 0.0, 0.0, 0.0, 0.0, 0.0, 0.0, 0.0, 0.0, 0.0, 0.0, 0.0, 0.0, 0.0, 0.0, 0.0, 0.0, 0.0, 0.0, 0.0, 0.0, 0.0, 0.0, 0.0, 0.0, 0.0, 0.0, 0.0, 0.0, 0.0, 0.0, 0.0, 0.0, 0.0, 0.0, 0.0, 0.0, 0.0, 0.0, 0.0, 0.0, 0.0, 0.0, 0.0, 0.0, 0.0, 0.0, 0.0, 0.0, 0.0, 0.0, 0.0, 0.0, 0.0, 0.0, 0.0, 0.0, 0.0, 0.0, 0.0, 0.0, 0.0, 0.0, 0.0, 0.0, 0.0, 0.0, 0.0, 0.0, 0.0, 0.0, 0.0, 0.0, 0.0, 0.0, 0.0, 0.0, 0.0, 0.0, 0.0, 0.0, 0.0, 0.0, 0.0, 0.0, 0.0, 0.0, 0.0, 0.0, 0.0, 0.0, 0.0, 0.0, 0.0, 0.0, 0.0, 0.0, 0.0, 0.0, 0.0, 0.0, 0.0, 0.0, 0.0, 0.0, 0.0, 0.0, 0.0, 0.0, 0.0, 0.0, 0.0, 0.0, 0.0, 0.0, 0.0, 0.0, 0.0, 0.0, 0.0, 0.0, 0.0, 0.0, 0.0, 0.0, 0.0, 0.0, 0.0, 0.0, 0.0, 0.0, 0.0, 0.0, 0.0, 0.0, 0.0, 0.0, 0.0, 0.0, 0.0, 0.0, 0.0, 0.0, 0.0, 0.0, 0.0, 0.0, 0.0, 0.0, 0.0, 0.0, 0.0, 0.0, 0.0, 0.0, 0.0, 0.0, 0.0, 0.0, 0.0, 0.0, 0.0, 0.0, 0.0, 0.0, 0.0, 0.0, 0.0, 0.0, 0.0, 0.0, 0.0, 0.0, 0.0, 0.0, 0.0, 0.0, 0.0, 0.0, 0.0, 0.0, 0.0, 0.0, 0.0, 0.0, 0.0, 0.0, 0.0, 0.0, 0.0, 0.0, 0.0, 0.0, 0.0, 0.0, 0.0, 0.0, 0.0, 0.0, 0.0, 0.0, 0.0, 0.0, 0.0, 0.0, 0.0, 0.0, 0.0, 0.0, 0.0, 0.0, 0.0, 0.0, 0.0, 0.0, 0.0, 0.0, 0.0, 0.0, 0.0, 0.0, 0.0, 0.0, 0.0, 0.0, 0.0, 0.0, 0.0, 0.0, 0.0, 0.0, 0.0, 0.0, 0.0, 0.0, 0.0, 0.0, 0.0, 0.0, 0.0, 0.0, 0.0, 0.0, 0.0, 0.0, 0.0, 0.0, 0.0, 0.0, 0.0, 0.0, 0.0, 0.0, 0.0, 0.0, 0.0, 0.0, 0.0, 0.0, 0.0, 0.0, 0.0, 0.0, 0.0, 0.0, 0.0, 0.0, 0.0, 0.0, 0.0, 0.0, 0.0, 0.0, 0.0, 0.0, 0.0, 0.0, 0.0, 0.0, 0.0, 0.0, 0.0, 0.0, 0.0, 0.0, 0.0, 0.0, 0.0, 0.0, 0.0, 0.0, 0.0, 0.0, 0.0, 0.0, 0.0, 0.0, 0.0, 0.0, 0.0, 0.0, 0.0, 0.0, 0.0, 0.0, 0.0, 0.0, 0.0, 0.0, 0.0, 0.0, 0.0, 0.0, 0.0, 0.0, 0.0, 0.0, 0.0, 0.0, 0.0, 0.0, 0.0, 0.0, 0.0, 0.0, 0.0, 0.0, 0.0, 0.0, 0.0, 0.0, 0.0, 0.0, 0.0, 0.0, 0.0, 0.0, 0.0, 0.0, 0.0, 0.0, 0.0, 0.0, 0.0, 0.0, 0.0, 0.0, 0.0, 0.0, 0.0, 0.0, 0.0, 0.0, 0.0, 0.0, 0.0, 0.0, 0.0, 0.0, 0.0, 0.0, 0.0, 0.0, 0.0, 0.0, 0.0, 0.0, 0.0, 0.0, 0.0, 0.0, 0.0, 0.0, 0.0, 0.0, 0.0, 0.0, 0.0, 0.0, 0.0, 0.0, 0.0, 0.0, 0.0, 0.0, 0.0, 0.0, 0.0, 0.0, 0.0, 0.0, 0.0, 0.0, 0.0, 0.0, 0.0, 0.0, 0.0, 0.0, 0.0, 0.0, 0.0, 0.0, 0.0, 0.0, 0.0, 0.0, 0.0, 0.0, 0.0, 0.0, 0.0, 0.0, 0.0, 0.0, 0.0, 0.0, 0.0, 0.0, 0.0, 0.0, 0.0, 0.0, 0.0, 0.0, 0.0, 0.0, 0.0, 0.0, 0.0, 0.0, 0.0, 0.0, 0.0, 0.0, 0.0, 0.0, 0.0, 0.0, 0.0, 0.0, 0.0, 0.0, 0.0, 0.0, 0.0, 0.0, 0.0, 0.0, 0.0, 0.0, 0.0, 0.0, 0.0, 0.0, 0.0, 0.0, 0.0, 0.0, 0.0, 0.0, 0.0, 0.0, 0.0, 0.0, 0.0, 0.0, 0.0, 0.0, 0.0, 0.0, 0.0, 0.0, 0.0, 0.0, 0.0, 0.0, 0.0, 0.0, 0.0, 0.0, 0.0, 0.0, 0.0, 0.0, 0.0, 0.0, 0.0, 0.0, 0.0, 0.0, 0.0, 0.0, 0.0, 0.0, 0.0, 0.0, 0.0, 0.0, 0.0, 0.0, 0.0, 0.0, 0.0, 0.0, 0.0, 0.0, 0.0, 0.0, 0.0, 0.0, 0.0, 0.0, 0.0, 0.0, 0.0, 0.0, 0.0, 0.0, 0.0, 0.0, 0.0, 0.0, 0.0, 0.0, 0.0, 0.0, 0.0, 0.0, 0.0, 0.0, 0.0, 0.0, 0.0, 0.0, 0.0, 0.0, 0.0, 0.0, 0.0, 0.0, 0.0, 0.0, 0.0, 0.0, 0.0, 0.0, 0.0, 0.0, 0.0, 0.0, 0.0, 0.0, 0.0, 0.0, 0.0, 0.0, 0.0, 0.0, 0.0, 0.0, 0.0, 0.0, 0.0, 0.0, 0.0, 0.0, 0.0, 0.0, 0.0, 0.0, 0.0, 0.0, 0.0, 0.0, 0.0, 0.0, 0.0, 0.0, 0.0, 0.0, 0.0, 0.0, 0.0, 0.0, 0.0, 0.0, 0.0, 0.0, 0.0, 0.0, 0.0, 0.0, 0.0, 0.0, 0.0, 0.0, 0.0, 0.0, 0.0, 0.0, 0.0, 0.0, 0.0, 0.0, 0.0, 0.0, 0.0, 0.0, 0.0, 0.0, 0.0, 0.0, 0.0, 0.0, 0.0, 0.0, 0.0, 0.0, 0.0, 0.0, 0.0, 0.0, 0.0, 0.0, 0.0, 0.0, 0.0, 0.0, 0.0, 0.0, 0.0, 0.0, 0.0, 0.0, 0.0, 0.0, 0.0, 0.0, 0.0, 0.0, 0.0, 0.0, 0.0, 0.0, 0.0, 0.0, 0.0, 0.0, 0.0, 0.0, 0.0, 0.0, 0.0, 0.0, 0.0, 0.0, 0.0, 0.0, 0.0, 0.0, 0.0, 0.0, 0.0, 0.0, 0.0, 0.0, 0.0, 0.0, 0.0, 0.0, 0.0, 0.0, 0.0, 0.0, 0.0, 0.0, 0.0, 0.0, 0.0, 0.0, 0.0, 0.0, 0.0, 0.0, 0.0, 0.0, 0.0, 0.0, 0.0, 0.0, 0.0, 0.0, 0.0, 0.0, 0.0, 0.0, 0.0, 0.0, 0.0, 0.0, 0.0, 0.0, 0.0, 0.0, 0.0, 0.0, 0.0, 0.0, 0.0, 0.0, 0.0, 0.0, 0.0, 0.0, 0.0, 0.0, 0.0, 0.0, 0.0])
me_cube.materials.append(mat_stein)
me_cube.materials.append(mat_portalgreen1)
me_cube.materials.append(mat_material_002)
me_cube.update()

# ---- objects
ob_portalgreen2 = bpy.data.objects.new('PortalGreen2', me_cube)

# ---- transforms, parenting, visibility, modifiers, constraints
ob_portalgreen2.location = (0.0, 0.0, 0.0)

# ---- collection membership
col_collection.objects.link(ob_portalgreen2)

# ---- scene / render settings (as saved in the file)
scene.frame_start = 1; scene.frame_end = 250; scene.frame_set(1)
scene.render.engine = 'BLENDER_EEVEE_NEXT'
scene.cycles.sampling_pattern = 'TABULATED_SOBOL'
scene.cycles.use_light_tree = False
scene.eevee.use_gtao = True
scene.view_settings.view_transform = 'Filmic'
bpy.context.view_layer.update()

# ---- added for rendering (the .blend has no active camera): camera
cam_auto = bpy.data.cameras.new('AutoCamera')
cam_auto.lens = 50.0
cam_auto.sensor_width = 36.0
cam_auto.clip_end = 1000.0
ob_auto_camera = bpy.data.objects.new('AutoCamera', cam_auto)
scene.collection.objects.link(ob_auto_camera)
ob_auto_camera.location = (3.36605, -3.90278, 3.62476)
ob_auto_camera.rotation_euler = (1.09748, -7.21219e-08, 0.694738)
scene.camera = ob_auto_camera
bpy.context.view_layer.update()
